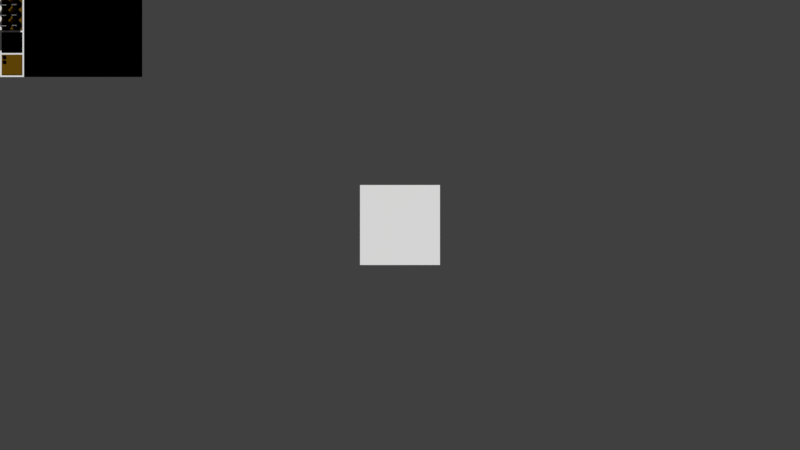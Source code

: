 # Source: TerrainPainter.blend  (saved by Blender 2.78.4; exported with 4.5.12 LTS)
import bpy
from mathutils import Matrix  # noqa: F401  (used for matrix-valued properties, if any)

bpy.ops.wm.read_factory_settings(use_empty=True)
scene = bpy.context.scene
scene.name = 'Scene'

# ---- collections
col_collection_1 = bpy.data.collections.new('Collection 1'); scene.collection.children.link(col_collection_1)

# ---- materials (node trees are filled in below, after node groups)
mat_finalrender = bpy.data.materials.new('FinalRender')
mat_finalrender.alpha_threshold = 0.0
mat_finalrender.use_transparent_shadow = False
mat_finalrender.diffuse_color = (1.0, 1.0, 1.0, 1.0)
mat_finalrender.roughness = 0.5
mat_terrainalpharenderer = bpy.data.materials.new('TerrainAlphaRenderer')
mat_terrainalpharenderer.alpha_threshold = 0.0
mat_terrainalpharenderer.use_transparent_shadow = False
mat_terrainalpharenderer.roughness = 0.5
mat_obcolshadelesswire = bpy.data.materials.new('ObColShadelessWire')
mat_obcolshadelesswire.alpha_threshold = 0.0
mat_obcolshadelesswire.use_transparent_shadow = False
mat_obcolshadelesswire.diffuse_color = (1.0, 1.0, 1.0, 1.0)
mat_obcolshadelesswire.roughness = 0.5
mat_border = bpy.data.materials.new('Border')
mat_border.alpha_threshold = 0.0
mat_border.use_transparent_shadow = False
mat_border.diffuse_color = (1.0, 1.0, 1.0, 1.0)
mat_border.roughness = 0.5
mat_checkmark = bpy.data.materials.new('Checkmark')
mat_checkmark.alpha_threshold = 0.0
mat_checkmark.use_transparent_shadow = False
mat_checkmark.diffuse_color = (1.0, 1.0, 1.0, 1.0)
mat_checkmark.roughness = 0.5
mat_background = bpy.data.materials.new('Background')
mat_background.alpha_threshold = 0.0
mat_background.use_transparent_shadow = False
mat_background.diffuse_color = (0.1626, 0.08164, 0.003085, 1.0)
mat_background.roughness = 0.5
mat_alphadial = bpy.data.materials.new('AlphaDial')
mat_alphadial.alpha_threshold = 0.0
mat_alphadial.use_transparent_shadow = False
mat_alphadial.roughness = 0.5
mat_obcolshadeless = bpy.data.materials.new('ObColShadeless')
mat_obcolshadeless.alpha_threshold = 0.0
mat_obcolshadeless.use_transparent_shadow = False
mat_obcolshadeless.diffuse_color = (1.0, 1.0, 1.0, 1.0)
mat_obcolshadeless.roughness = 0.5
mat_theworld = bpy.data.materials.new('TheWorld')
mat_theworld.alpha_threshold = 0.0
mat_theworld.use_transparent_shadow = False
mat_theworld.roughness = 0.5
mat_smoothdial = bpy.data.materials.new('SmoothDial')
mat_smoothdial.alpha_threshold = 0.0
mat_smoothdial.use_transparent_shadow = False
mat_smoothdial.roughness = 0.5
mat_radiusdial = bpy.data.materials.new('RadiusDial')
mat_radiusdial.alpha_threshold = 0.0
mat_radiusdial.use_transparent_shadow = False
mat_radiusdial.roughness = 0.5
mat_brushpreview = bpy.data.materials.new('BrushPreview')
mat_brushpreview.alpha_threshold = 0.0
mat_brushpreview.use_transparent_shadow = False
mat_brushpreview.roughness = 0.5
mat_terrainwaterpreview = bpy.data.materials.new('TerrainWaterPreview')
mat_terrainwaterpreview.alpha_threshold = 0.0
mat_terrainwaterpreview.use_transparent_shadow = False
mat_terrainwaterpreview.roughness = 0.5
mat_terrainrockspreview = bpy.data.materials.new('TerrainRocksPreview')
mat_terrainrockspreview.alpha_threshold = 0.0
mat_terrainrockspreview.use_transparent_shadow = False
mat_terrainrockspreview.roughness = 0.5
mat_terraingrowthpreview = bpy.data.materials.new('TerrainGrowthPreview')
mat_terraingrowthpreview.alpha_threshold = 0.0
mat_terraingrowthpreview.use_transparent_shadow = False
mat_terraingrowthpreview.roughness = 0.5

# ---- node groups
ng_terrainshader = bpy.data.node_groups.new('TerrainShader', 'ShaderNodeTree')
_N = ng_terrainshader.nodes; _L = ng_terrainshader.links

# ---- material node trees
mat_terrainalpharenderer.use_nodes = True; mat_terrainalpharenderer.node_tree.nodes.clear()
_N = mat_terrainalpharenderer.node_tree.nodes; _L = mat_terrainalpharenderer.node_tree.links
n0 = _N.new('ShaderNodeSeparateColor'); n0.name = 'Separate RGB'; n0.location = (-163, 300)
n1 = _N.new('NodeUndefined'); n1.name = 'Texture'; n1.location = (-338, 271)
n1.inputs[1].default_value = 0.0
n2 = _N.new('NodeUndefined'); n2.name = 'Output'; n2.location = (228, 290)
n2.inputs[1].default_value = 1.0
n3 = _N.new('NodeUndefined'); n3.name = 'Geometry'; n3.location = (-529, 167)
n4 = _N.new('ShaderNodeGroup'); n4.name = 'Group'; n4.location = (38, 283)
n4.node_tree = ng_terrainshader
n4.inputs[4].default_value = (0.0, 0.0, 0.0)
_L.new(n1.outputs[1], n0.inputs[0])
_L.new(n0.outputs[2], n4.inputs[2])
_L.new(n0.outputs[1], n4.inputs[1])
_L.new(n0.outputs[0], n4.inputs[0])
_L.new(n1.outputs[0], n4.inputs[3])
_L.new(n3.outputs[4], n1.inputs[0])
_L.new(n4.outputs[1], n2.inputs[0])
mat_checkmark.use_nodes = True; mat_checkmark.node_tree.nodes.clear()
_N = mat_checkmark.node_tree.nodes; _L = mat_checkmark.node_tree.links
n0 = _N.new('NodeUndefined'); n0.name = 'Output'; n0.location = (770, 300)
n0.inputs[1].default_value = 1.0
n1 = _N.new('NodeUndefined'); n1.name = 'Material'; n1.location = (10, 300)
n1.inputs[0].default_value = (1.0, 1.0, 1.0, 1.0)
n1.inputs[1].default_value = (1.0, 1.0, 1.0, 1.0)
n1.inputs[2].default_value = 0.8
n1.inputs[3].default_value = (0.0, 0.0, 0.0)
n2 = _N.new('ShaderNodeSeparateColor'); n2.name = 'Separate RGB'; n2.location = (230, 196)
n3 = _N.new('ShaderNodeValToRGB'); n3.name = 'ColorRamp'; n3.location = (450, 177)
while len(n3.color_ramp.elements) > 1: n3.color_ramp.elements.remove(n3.color_ramp.elements[-1])
n3.color_ramp.elements[0].position = 0.0; n3.color_ramp.elements[0].color = (0.0, 0.0, 0.0, 1.0)
_e = n3.color_ramp.elements.new(1.0); _e.color = (0.0, 1.0, 0.0, 1.0)
_L.new(n1.outputs[0], n2.inputs[0])
_L.new(n2.outputs[0], n3.inputs[0])
_L.new(n3.outputs[0], n0.inputs[0])
mat_alphadial.use_nodes = True; mat_alphadial.node_tree.nodes.clear()
_N = mat_alphadial.node_tree.nodes; _L = mat_alphadial.node_tree.links
n0 = _N.new('NodeUndefined'); n0.name = 'Output'; n0.location = (1308, 281)
n0.inputs[1].default_value = 1.0
n1 = _N.new('NodeUndefined'); n1.name = 'Geometry'; n1.location = (-217, 173)
n2 = _N.new('ShaderNodeMapping'); n2.name = 'Mapping'; n2.location = (-23, 181)
n2.inputs[1].default_value = (0.5, 0.5, 0.0)
n2.inputs[3].default_value = (0.5, 0.5, 0.0)
n3 = _N.new('ShaderNodeSeparateColor'); n3.name = 'Separate RGB'; n3.location = (339, 145)
_L.new(n1.outputs[4], n2.inputs[0])
_L.new(n2.outputs[0], n3.inputs[0])
_L.new(n3.outputs[1], n0.inputs[0])
mat_theworld.use_nodes = True; mat_theworld.node_tree.nodes.clear()
_N = mat_theworld.node_tree.nodes; _L = mat_theworld.node_tree.links
n0 = _N.new('NodeUndefined'); n0.name = 'Output'; n0.location = (872, 300)
n1 = _N.new('ShaderNodeSeparateColor'); n1.name = 'Separate RGB'; n1.location = (421, 278)
n2 = _N.new('ShaderNodeGroup'); n2.name = 'Group'; n2.location = (618, 271)
n2.node_tree = ng_terrainshader
n3 = _N.new('NodeUndefined'); n3.name = 'Geometry'; n3.location = (-480, 169)
n4 = _N.new('NodeUndefined'); n4.name = 'Texture'; n4.location = (139, 339)
n4.inputs[1].default_value = 0.0
n5 = _N.new('ShaderNodeSeparateColor'); n5.name = 'Separate RGB.002'; n5.location = (-482, -584)
n6 = _N.new('NodeUndefined'); n6.name = 'Material'; n6.location = (-788, -627)
n6.inputs[0].default_value = (1.0, 1.0, 1.0, 1.0)
n6.inputs[1].default_value = (1.0, 1.0, 1.0, 1.0)
n6.inputs[2].default_value = 0.8
n6.inputs[3].default_value = (0.0, 0.0, 0.0)
n7 = _N.new('ShaderNodeSeparateColor'); n7.name = 'Separate RGB.001'; n7.location = (-468, -447)
n8 = _N.new('ShaderNodeMath'); n8.name = 'Math.001'; n8.location = (-248, -509)
n8.operation = 'MULTIPLY'
n9 = _N.new('ShaderNodeMath'); n9.name = 'Math'; n9.location = (-248, -353)
n9.operation = 'MULTIPLY'
n10 = _N.new('ShaderNodeCombineColor'); n10.name = 'Combine RGB'; n10.location = (-28, -441)
_L.new(n4.outputs[1], n1.inputs[0])
_L.new(n1.outputs[0], n2.inputs[0])
_L.new(n1.outputs[1], n2.inputs[1])
_L.new(n1.outputs[2], n2.inputs[2])
_L.new(n7.outputs[0], n9.inputs[0])
_L.new(n7.outputs[1], n8.inputs[0])
_L.new(n9.outputs[0], n10.inputs[0])
_L.new(n8.outputs[0], n10.inputs[1])
_L.new(n5.outputs[0], n9.inputs[1])
_L.new(n5.outputs[1], n8.inputs[1])
_L.new(n6.outputs[0], n5.inputs[0])
_L.new(n2.outputs[0], n0.inputs[0])
_L.new(n2.outputs[1], n0.inputs[1])
_L.new(n4.outputs[0], n2.inputs[3])
_L.new(n3.outputs[0], n2.inputs[4])
_L.new(n3.outputs[0], n7.inputs[0])
_L.new(n10.outputs[0], n4.inputs[0])
mat_smoothdial.use_nodes = True; mat_smoothdial.node_tree.nodes.clear()
_N = mat_smoothdial.node_tree.nodes; _L = mat_smoothdial.node_tree.links
n0 = _N.new('NodeUndefined'); n0.name = 'Output'; n0.location = (1308, 281)
n0.inputs[1].default_value = 1.0
n1 = _N.new('NodeUndefined'); n1.name = 'Geometry'; n1.location = (-217, 173)
n2 = _N.new('ShaderNodeSeparateColor'); n2.name = 'Separate RGB'; n2.location = (339, 145)
n3 = _N.new('ShaderNodeMath'); n3.name = 'Math.001'; n3.location = (635, 74)
n3.operation = 'MULTIPLY'
n3.inputs[1].default_value = 5.0
n4 = _N.new('ShaderNodeMapping'); n4.name = 'Mapping'; n4.location = (-23, 181)
n4.inputs[1].default_value = (0.25, 0.25, 0.0)
n4.inputs[3].default_value = (0.25, 0.25, 0.0)
n5 = _N.new('ShaderNodeMath'); n5.name = 'Math.002'; n5.location = (1113, 228)
n5.operation = 'POWER'
_L.new(n5.outputs[0], n0.inputs[0])
_L.new(n2.outputs[1], n3.inputs[0])
_L.new(n1.outputs[4], n4.inputs[0])
_L.new(n4.outputs[0], n2.inputs[0])
_L.new(n2.outputs[0], n5.inputs[0])
_L.new(n3.outputs[0], n5.inputs[1])
mat_radiusdial.use_nodes = True; mat_radiusdial.node_tree.nodes.clear()
_N = mat_radiusdial.node_tree.nodes; _L = mat_radiusdial.node_tree.links
n0 = _N.new('NodeUndefined'); n0.name = 'Geometry'; n0.location = (-154, 180)
n1 = _N.new('ShaderNodeMath'); n1.name = 'Math'; n1.location = (609, 243)
n1.operation = 'LESS_THAN'
n2 = _N.new('NodeUndefined'); n2.name = 'Output'; n2.location = (846, 295)
n2.inputs[1].default_value = 1.0
n3 = _N.new('ShaderNodeMath'); n3.name = 'Math.001'; n3.location = (323, 106)
n3.operation = 'SUBTRACT'
n3.inputs[0].default_value = 0.0
n4 = _N.new('ShaderNodeSeparateColor'); n4.name = 'Separate RGB'; n4.location = (169, 276)
_L.new(n0.outputs[4], n4.inputs[0])
_L.new(n3.outputs[0], n1.inputs[1])
_L.new(n4.outputs[1], n3.inputs[1])
_L.new(n1.outputs[0], n2.inputs[0])
_L.new(n4.outputs[0], n1.inputs[0])
mat_brushpreview.use_nodes = True; mat_brushpreview.node_tree.nodes.clear()
_N = mat_brushpreview.node_tree.nodes; _L = mat_brushpreview.node_tree.links
n0 = _N.new('NodeFrame'); n0.name = 'Frame'; n0.location = (-22, -69)
n0.width = 415
n1 = _N.new('NodeUndefined'); n1.name = 'Texture'; n1.location = (-248, 179)
n1.inputs[1].default_value = 0.0
n2 = _N.new('NodeUndefined'); n2.name = 'Geometry'; n2.location = (-466, 104)
n3 = _N.new('NodeUndefined'); n3.name = 'Output'; n3.location = (872, 329)
n4 = _N.new('ShaderNodeGroup'); n4.name = 'Group'; n4.location = (664, 230)
n4.node_tree = ng_terrainshader
n5 = _N.new('ShaderNodeInvert'); n5.name = 'Invert'; n5.location = (29, -39)
n6 = _N.new('ShaderNodeMath'); n6.name = 'Math'; n6.location = (245, -29)
n6.operation = 'POWER'
n6.inputs[1].default_value = 4.0
n7 = _N.new('NodeReroute'); n7.name = 'Reroute'; n7.location = (47, -226)
n7.label = 'This is because drawing happens every frame and so builds up'
n7.width = 16
n7.socket_idname = 'NodeSocketFloat'
n7.inputs[0].default_value = 0.0
n8 = _N.new('NodeReroute'); n8.name = 'Reroute.001'; n8.location = (68, -239)
n8.label = 'over time. Thus the preview is about what you get when dragging'
n8.width = 16
n8.socket_idname = 'NodeSocketFloat'
n8.inputs[0].default_value = 0.0
n9 = _N.new('ShaderNodeSeparateColor'); n9.name = 'Separate RGB'; n9.location = (44, 170)
n10 = _N.new('ShaderNodeInvert'); n10.name = 'Invert.001'; n10.location = (444, 33)
n11 = _N.new('ShaderNodeSeparateColor'); n11.name = 'Separate RGB.001'; n11.location = (66, -401)
n12 = _N.new('NodeUndefined'); n12.name = 'Material'; n12.location = (-178, -404)
n12.inputs[0].default_value = (1.0, 1.0, 1.0, 1.0)
n12.inputs[1].default_value = (1.0, 1.0, 1.0, 1.0)
n12.inputs[2].default_value = 0.8
n12.inputs[3].default_value = (0.0, 0.0, 0.0)
n5.parent = n0
n6.parent = n0
n7.parent = n0
n8.parent = n0
_L.new(n1.outputs[1], n9.inputs[0])
_L.new(n9.outputs[1], n4.inputs[1])
_L.new(n9.outputs[2], n4.inputs[2])
_L.new(n9.outputs[0], n4.inputs[0])
_L.new(n2.outputs[4], n1.inputs[0])
_L.new(n1.outputs[0], n5.inputs[1])
_L.new(n4.outputs[0], n3.inputs[0])
_L.new(n4.outputs[1], n3.inputs[1])
_L.new(n5.outputs[0], n6.inputs[0])
_L.new(n6.outputs[0], n10.inputs[1])
_L.new(n10.outputs[0], n4.inputs[3])
_L.new(n12.outputs[0], n11.inputs[0])
_L.new(n11.outputs[0], n10.inputs[0])
_L.new(n2.outputs[3], n4.inputs[4])
mat_terrainwaterpreview.use_nodes = True; mat_terrainwaterpreview.node_tree.nodes.clear()
_N = mat_terrainwaterpreview.node_tree.nodes; _L = mat_terrainwaterpreview.node_tree.links
n0 = _N.new('NodeUndefined'); n0.name = 'Material'; n0.location = (-143, 479)
n0.inputs[0].default_value = (1.0, 1.0, 1.0, 1.0)
n0.inputs[1].default_value = (1.0, 1.0, 1.0, 1.0)
n0.inputs[2].default_value = 0.8
n0.inputs[3].default_value = (0.0, 0.0, 0.0)
n1 = _N.new('ShaderNodeSeparateColor'); n1.name = 'Separate RGB.001'; n1.location = (487, 100)
n2 = _N.new('NodeUndefined'); n2.name = 'Output'; n2.location = (1181, 423)
n3 = _N.new('ShaderNodeSeparateColor'); n3.name = 'Separate RGB'; n3.location = (106, 372)
n4 = _N.new('ShaderNodeGroup'); n4.name = 'Group'; n4.location = (927, 293)
n4.node_tree = ng_terrainshader
n5 = _N.new('ShaderNodeMapping'); n5.name = 'Mapping'; n5.location = (87, -2)
n5.inputs[1].default_value = (0.5, 0.5, 0.0)
n5.inputs[3].default_value = (0.5, 0.5, 1.0)
n6 = _N.new('NodeUndefined'); n6.name = 'Geometry'; n6.location = (-133, 56)
n7 = _N.new('ShaderNodeMath'); n7.name = 'Math'; n7.location = (707, 151)
n7.hide = True
n7.operation = 'POWER'
n7.inputs[1].default_value = 2.2
_L.new(n4.outputs[0], n2.inputs[0])
_L.new(n0.outputs[0], n3.inputs[0])
_L.new(n3.outputs[0], n4.inputs[0])
_L.new(n3.outputs[1], n4.inputs[1])
_L.new(n6.outputs[4], n5.inputs[0])
_L.new(n4.outputs[1], n2.inputs[1])
_L.new(n1.outputs[0], n4.inputs[3])
_L.new(n1.outputs[1], n7.inputs[0])
_L.new(n5.outputs[0], n1.inputs[0])
_L.new(n6.outputs[3], n4.inputs[4])
_L.new(n7.outputs[0], n4.inputs[2])
mat_terrainrockspreview.use_nodes = True; mat_terrainrockspreview.node_tree.nodes.clear()
_N = mat_terrainrockspreview.node_tree.nodes; _L = mat_terrainrockspreview.node_tree.links
n0 = _N.new('NodeUndefined'); n0.name = 'Output'; n0.location = (1169, 423)
n1 = _N.new('ShaderNodeSeparateColor'); n1.name = 'Separate RGB'; n1.location = (106, 372)
n2 = _N.new('NodeUndefined'); n2.name = 'Material'; n2.location = (-143, 479)
n2.inputs[0].default_value = (1.0, 1.0, 1.0, 1.0)
n2.inputs[1].default_value = (1.0, 1.0, 1.0, 1.0)
n2.inputs[2].default_value = 0.8
n2.inputs[3].default_value = (0.0, 0.0, 0.0)
n3 = _N.new('NodeUndefined'); n3.name = 'Geometry'; n3.location = (-146, 64)
n4 = _N.new('ShaderNodeSeparateColor'); n4.name = 'Separate RGB.001'; n4.location = (474, 100)
n5 = _N.new('ShaderNodeMapping'); n5.name = 'Mapping'; n5.location = (74, 9)
n5.inputs[1].default_value = (0.5, 0.5, 0.0)
n5.inputs[3].default_value = (0.5, 0.5, 1.0)
n6 = _N.new('ShaderNodeGroup'); n6.name = 'Group'; n6.location = (914, 293)
n6.node_tree = ng_terrainshader
n7 = _N.new('ShaderNodeMath'); n7.name = 'Math'; n7.location = (694, 62)
n7.hide = True
n7.operation = 'POWER'
n7.inputs[1].default_value = 2.2
_L.new(n2.outputs[0], n1.inputs[0])
_L.new(n1.outputs[2], n6.inputs[2])
_L.new(n3.outputs[4], n5.inputs[0])
_L.new(n6.outputs[1], n0.inputs[1])
_L.new(n4.outputs[0], n6.inputs[3])
_L.new(n4.outputs[1], n7.inputs[0])
_L.new(n5.outputs[0], n4.inputs[0])
_L.new(n3.outputs[3], n6.inputs[4])
_L.new(n1.outputs[0], n6.inputs[0])
_L.new(n6.outputs[0], n0.inputs[0])
_L.new(n7.outputs[0], n6.inputs[1])
mat_terraingrowthpreview.use_nodes = True; mat_terraingrowthpreview.node_tree.nodes.clear()
_N = mat_terraingrowthpreview.node_tree.nodes; _L = mat_terraingrowthpreview.node_tree.links
n0 = _N.new('NodeUndefined'); n0.name = 'Output'; n0.location = (1169, 423)
n1 = _N.new('ShaderNodeSeparateColor'); n1.name = 'Separate RGB'; n1.location = (106, 372)
n2 = _N.new('NodeUndefined'); n2.name = 'Material'; n2.location = (-143, 479)
n2.inputs[0].default_value = (1.0, 1.0, 1.0, 1.0)
n2.inputs[1].default_value = (1.0, 1.0, 1.0, 1.0)
n2.inputs[2].default_value = 0.8
n2.inputs[3].default_value = (0.0, 0.0, 0.0)
n3 = _N.new('NodeUndefined'); n3.name = 'Geometry'; n3.location = (-146, 64)
n4 = _N.new('ShaderNodeGroup'); n4.name = 'Group'; n4.location = (914, 293)
n4.node_tree = ng_terrainshader
n5 = _N.new('ShaderNodeMapping'); n5.name = 'Mapping'; n5.location = (75, -47)
n5.inputs[1].default_value = (0.5, 0.5, 0.0)
n5.inputs[3].default_value = (0.5, 0.5, 1.0)
n6 = _N.new('ShaderNodeSeparateColor'); n6.name = 'Separate RGB.001'; n6.location = (474, 95)
n7 = _N.new('ShaderNodeMath'); n7.name = 'Math'; n7.location = (694, 138)
n7.hide = True
n7.operation = 'POWER'
n7.inputs[1].default_value = 2.2
_L.new(n2.outputs[0], n1.inputs[0])
_L.new(n1.outputs[1], n4.inputs[1])
_L.new(n1.outputs[2], n4.inputs[2])
_L.new(n3.outputs[4], n5.inputs[0])
_L.new(n4.outputs[1], n0.inputs[1])
_L.new(n6.outputs[0], n4.inputs[3])
_L.new(n5.outputs[0], n6.inputs[0])
_L.new(n3.outputs[3], n4.inputs[4])
_L.new(n4.outputs[0], n0.inputs[0])
_L.new(n6.outputs[1], n7.inputs[0])
_L.new(n7.outputs[0], n4.inputs[0])

# ---- world
world_world = bpy.data.worlds.new('World'); scene.world = world_world
world_world.color = (0.05088, 0.05088, 0.05088)
world_world.use_sun_shadow = False
world_world.sun_shadow_jitter_overblur = 0.0
world_world.cycles.sampling_method = 'MANUAL'

# ---- cameras
cam_camera_001 = bpy.data.cameras.new('Camera.001')
cam_camera_001.type = 'ORTHO'
cam_camera_001.clip_end = 100.0
cam_camera_001.lens = 35.0
cam_camera_001.sensor_width = 32.0
cam_camera_001.sensor_height = 18.0
cam_camera_001.ortho_scale = 2.0
cam_camera_001.display_size = 2.0
cam_camera_001.dof.focus_distance = 0.0
cam_camera_001.dof.aperture_fstop = 128.0
cam_camera_001.dof.aperture_blades = 6
cam_camera = bpy.data.cameras.new('Camera')
cam_camera.type = 'ORTHO'
cam_camera.clip_end = 100.0
cam_camera.lens = 35.0
cam_camera.sensor_width = 32.0
cam_camera.sensor_height = 18.0
cam_camera.ortho_scale = 10.0
cam_camera.dof.focus_distance = 0.0
cam_camera.dof.aperture_fstop = 128.0

# ---- meshes
me_plane_004 = bpy.data.meshes.new('Plane.004')
me_plane_004.from_pydata([(-1.0, -1.0, 0.0), (1.0, -1.0, 0.0), (-1.0, 1.0, 0.0), (1.0, 1.0, 0.0)], [], [(0, 1, 3, 2)])
_uv = me_plane_004.uv_layers.new(name='UVMap')
_uv.uv.foreach_set('vector', [0.0001, 9.998e-05, 0.9999, 9.998e-05, 0.9999, 0.9999, 9.998e-05, 0.9999])
me_plane_004.materials.append(mat_finalrender)
me_plane_004.use_remesh_preserve_volume = False
me_plane_004.use_remesh_preserve_attributes = False
me_plane_004.use_mirror_vertex_groups = False
me_plane_004.update()
me_plane_003 = bpy.data.meshes.new('Plane.003')
me_plane_003.from_pydata([(-1.0, -1.0, 0.0), (1.0, -1.0, 0.0), (-1.0, 1.0, 0.0), (1.0, 1.0, 0.0)], [], [(0, 1, 3, 2)])
_uv = me_plane_003.uv_layers.new(name='UVMap')
_uv.uv.foreach_set('vector', [0.0001, 9.998e-05, 0.9999, 9.998e-05, 0.9999, 0.9999, 9.998e-05, 0.9999])
me_plane_003.materials.append(mat_terrainalpharenderer)
me_plane_003.use_remesh_preserve_volume = False
me_plane_003.use_remesh_preserve_attributes = False
me_plane_003.use_mirror_vertex_groups = False
me_plane_003.update()
me_plane_009 = bpy.data.meshes.new('Plane.009')
me_plane_009.from_pydata([(-0.5, -0.5, 0.0), (0.5, -0.5, 0.0), (-0.5, 0.5, 0.0), (0.5, 0.5, 0.0)], [], [(0, 1, 3, 2)])
me_plane_009.materials.append(mat_obcolshadelesswire)
me_plane_009.use_remesh_preserve_volume = False
me_plane_009.use_remesh_preserve_attributes = False
me_plane_009.use_mirror_vertex_groups = False
me_plane_009.update()
me_circle_006 = bpy.data.meshes.new('Circle.006')
me_circle_006.from_pydata([(0.0, 0.5, 0.0), (-0.09755, 0.4904, 0.0), (-0.1913, 0.4619, 0.0), (-0.2778, 0.4157, 0.0), (-0.3536, 0.3536, 0.0), (-0.4157, 0.2778, 0.0), (-0.4619, 0.1913, 0.0), (-0.4904, 0.09755, 0.0), (-0.5, 3.775e-08, 0.0), (-0.4904, -0.09755, 0.0), (-0.4619, -0.1913, 0.0), (-0.4157, -0.2778, 0.0), (-0.3536, -0.3536, 0.0), (-0.2778, -0.4157, 0.0), (-0.1913, -0.4619, 0.0), (-0.09755, -0.4904, 0.0), (1.629e-07, -0.5, 0.0), (0.09755, -0.4904, 0.0), (0.1913, -0.4619, 0.0), (0.2778, -0.4157, 0.0), (0.3536, -0.3536, 0.0), (0.4157, -0.2778, 0.0), (0.4619, -0.1913, 0.0), (0.4904, -0.09754, 0.0), (0.5, 4.828e-07, 0.0), (0.4904, 0.09755, 0.0), (0.4619, 0.1913, 0.0), (0.4157, 0.2778, 0.0), (0.3536, 0.3536, 0.0), (0.2778, 0.4157, 0.0), (0.1913, 0.4619, 0.0), (0.09754, 0.4904, 0.0), (0.0, 0.5, 0.0), (-0.09755, 0.4904, 0.0), (-0.1913, 0.4619, 0.0), (-0.2778, 0.4157, 0.0), (-0.3536, 0.3536, 0.0), (-0.4157, 0.2778, 0.0), (-0.4619, 0.1913, 0.0), (-0.4904, 0.09755, 0.0), (-0.5, 3.775e-08, 0.0), (-0.4904, -0.09755, 0.0), (-0.4619, -0.1913, 0.0), (-0.4157, -0.2778, 0.0), (-0.3536, -0.3536, 0.0), (-0.2778, -0.4157, 0.0), (-0.1913, -0.4619, 0.0), (-0.09755, -0.4904, 0.0), (1.629e-07, -0.5, 0.0), (0.09755, -0.4904, 0.0), (0.1913, -0.4619, 0.0), (0.2778, -0.4157, 0.0), (0.3536, -0.3536, 0.0), (0.4157, -0.2778, 0.0), (0.4619, -0.1913, 0.0), (0.4904, -0.09754, 0.0), (0.5, 4.828e-07, 0.0), (0.4904, 0.09755, 0.0), (0.4619, 0.1913, 0.0), (0.4157, 0.2778, 0.0), (0.3536, 0.3536, 0.0), (0.2778, 0.4157, 0.0), (0.1913, 0.4619, 0.0), (0.09754, 0.4904, 0.0)], [], [(16, 15, 47, 48), (3, 2, 34, 35), (30, 29, 61, 62), (17, 16, 48, 49), (4, 3, 35, 36), (31, 30, 62, 63), (18, 17, 49, 50), (5, 4, 36, 37), (0, 31, 63, 32), (19, 18, 50, 51), (6, 5, 37, 38), (20, 19, 51, 52), (7, 6, 38, 39), (21, 20, 52, 53), (8, 7, 39, 40), (22, 21, 53, 54), (9, 8, 40, 41), (23, 22, 54, 55), (10, 9, 41, 42), (24, 23, 55, 56), (11, 10, 42, 43), (25, 24, 56, 57), (12, 11, 43, 44), (26, 25, 57, 58), (13, 12, 44, 45), (27, 26, 58, 59), (14, 13, 45, 46), (1, 0, 32, 33), (28, 27, 59, 60), (15, 14, 46, 47), (2, 1, 33, 34), (29, 28, 60, 61)])
me_circle_006.materials.append(mat_obcolshadelesswire)
me_circle_006.use_remesh_preserve_volume = False
me_circle_006.use_remesh_preserve_attributes = False
me_circle_006.use_mirror_vertex_groups = False
me_circle_006.update()
me_circle_007 = bpy.data.meshes.new('Circle.007')
me_circle_007.from_pydata([(0.0, 0.5, 0.0), (-0.09755, 0.4904, 0.0), (-0.1913, 0.4619, 0.0), (-0.2778, 0.4157, 0.0), (-0.3536, 0.3536, 0.0), (-0.4157, 0.2778, 0.0), (-0.4619, 0.1913, 0.0), (-0.4904, 0.09755, 0.0), (-0.5, 3.775e-08, 0.0), (-0.4904, -0.09755, 0.0), (-0.4619, -0.1913, 0.0), (-0.4157, -0.2778, 0.0), (-0.3536, -0.3536, 0.0), (-0.2778, -0.4157, 0.0), (-0.1913, -0.4619, 0.0), (-0.09755, -0.4904, 0.0), (1.629e-07, -0.5, 0.0), (0.09755, -0.4904, 0.0), (0.1913, -0.4619, 0.0), (0.2778, -0.4157, 0.0), (0.3536, -0.3536, 0.0), (0.4157, -0.2778, 0.0), (0.4619, -0.1913, 0.0), (0.4904, -0.09754, 0.0), (0.5, 4.828e-07, 0.0), (0.4904, 0.09755, 0.0), (0.4619, 0.1913, 0.0), (0.4157, 0.2778, 0.0), (0.3536, 0.3536, 0.0), (0.2778, 0.4157, 0.0), (0.1913, 0.4619, 0.0), (0.09754, 0.4904, 0.0), (0.0, 0.5, 0.0), (-0.09755, 0.4904, 0.0), (-0.1913, 0.4619, 0.0), (-0.2778, 0.4157, 0.0), (-0.3536, 0.3536, 0.0), (-0.4157, 0.2778, 0.0), (-0.4619, 0.1913, 0.0), (-0.4904, 0.09755, 0.0), (-0.5, 3.775e-08, 0.0), (-0.4904, -0.09755, 0.0), (-0.4619, -0.1913, 0.0), (-0.4157, -0.2778, 0.0), (-0.3536, -0.3536, 0.0), (-0.2778, -0.4157, 0.0), (-0.1913, -0.4619, 0.0), (-0.09755, -0.4904, 0.0), (1.629e-07, -0.5, 0.0), (0.09755, -0.4904, 0.0), (0.1913, -0.4619, 0.0), (0.2778, -0.4157, 0.0), (0.3536, -0.3536, 0.0), (0.4157, -0.2778, 0.0), (0.4619, -0.1913, 0.0), (0.4904, -0.09754, 0.0), (0.5, 4.828e-07, 0.0), (0.4904, 0.09755, 0.0), (0.4619, 0.1913, 0.0), (0.4157, 0.2778, 0.0), (0.3536, 0.3536, 0.0), (0.2778, 0.4157, 0.0), (0.1913, 0.4619, 0.0), (0.09754, 0.4904, 0.0)], [], [(16, 15, 47, 48), (3, 2, 34, 35), (30, 29, 61, 62), (17, 16, 48, 49), (4, 3, 35, 36), (31, 30, 62, 63), (18, 17, 49, 50), (5, 4, 36, 37), (0, 31, 63, 32), (19, 18, 50, 51), (6, 5, 37, 38), (20, 19, 51, 52), (7, 6, 38, 39), (21, 20, 52, 53), (8, 7, 39, 40), (22, 21, 53, 54), (9, 8, 40, 41), (23, 22, 54, 55), (10, 9, 41, 42), (24, 23, 55, 56), (11, 10, 42, 43), (25, 24, 56, 57), (12, 11, 43, 44), (26, 25, 57, 58), (13, 12, 44, 45), (27, 26, 58, 59), (14, 13, 45, 46), (1, 0, 32, 33), (28, 27, 59, 60), (15, 14, 46, 47), (2, 1, 33, 34), (29, 28, 60, 61)])
me_circle_007.materials.append(mat_obcolshadelesswire)
me_circle_007.use_remesh_preserve_volume = False
me_circle_007.use_remesh_preserve_attributes = False
me_circle_007.use_mirror_vertex_groups = False
me_circle_007.update()
me_plane = bpy.data.meshes.new('Plane')
me_plane.from_pydata([(0.02, -0.98, 0.0), (0.28, -0.98, 0.0), (0.02, -0.02, 0.0), (0.28, -0.02, 0.0), (0.0, -1.0, 0.0), (0.3, -1.0, 0.0), (0.0, -4.768e-07, 0.0), (0.3, -4.768e-07, 0.0), (0.29, -0.99, 0.0), (0.01, -0.99, 0.0), (0.29, -0.01, 0.0), (0.01, -0.01, 0.0), (0.02, -0.42, 0.0), (0.28, -0.42, 0.0), (0.0, -0.42, 0.0), (0.3, -0.42, 0.0), (0.01, -0.42, 0.0), (0.29, -0.42, 0.0), (0.02, -0.44, 0.0), (0.0, -0.44, 0.0), (0.01, -0.44, 0.0), (0.28, -0.44, 0.0), (0.3, -0.44, 0.0), (0.29, -0.44, 0.0), (0.28, -0.43, 0.0), (0.3, -0.43, 0.0), (0.29, -0.43, 0.0), (0.02, -0.43, 0.0), (0.0, -0.43, 0.0), (0.01, -0.43, 0.0), (0.02, -0.7, 0.0), (0.28, -0.7, 0.0), (0.0, -0.7, 0.0), (0.3, -0.7, 0.0), (0.01, -0.7, 0.0), (0.29, -0.7, 0.0), (0.02, -0.72, 0.0), (0.0, -0.72, 0.0), (0.01, -0.72, 0.0), (0.28, -0.72, 0.0), (0.3, -0.72, 0.0), (0.29, -0.72, 0.0), (0.28, -0.71, 0.0), (0.3, -0.71, 0.0), (0.29, -0.71, 0.0), (0.02, -0.71, 0.0), (0.0, -0.71, 0.0), (0.01, -0.71, 0.0)], [], [(9, 4, 5, 8), (17, 15, 7, 10), (10, 7, 6, 11), (3, 10, 11, 2), (13, 17, 10, 3), (0, 9, 8, 1), (26, 13, 24), (2, 11, 16, 12), (11, 6, 14, 16), (26, 25, 15, 17), (27, 24, 13, 12), (0, 36, 38, 9), (29, 18, 27), (29, 28, 19, 20), (16, 14, 28, 29), (18, 21, 24, 27), (23, 22, 25, 26), (26, 24, 21), (26, 17, 13), (26, 21, 23), (29, 20, 18), (12, 16, 29), (12, 29, 27), (44, 31, 42), (44, 43, 33, 35), (45, 42, 31, 30), (47, 36, 45), (47, 46, 37, 38), (34, 32, 46, 47), (36, 39, 42, 45), (41, 40, 43, 44), (44, 42, 39), (44, 35, 31), (44, 39, 41), (47, 38, 36), (30, 34, 47), (30, 47, 45), (1, 8, 41, 39), (8, 5, 40, 41), (9, 38, 37, 4), (20, 19, 32, 34), (18, 20, 34, 30), (21, 31, 35, 23), (23, 35, 33, 22)])
_uv = me_plane.uv_layers.new(name='UVMap')
_uv.uv.foreach_set('vector', [0.01006, 0.29, 5.608e-05, 0.3, 5.477e-05, 5.687e-05, 0.01005, 0.01006, 0.58, 0.01006, 0.58, 5.702e-05, 0.9999, 5.687e-05, 0.9899, 0.01006, 0.9899, 0.01006, 0.9999, 5.687e-05, 0.9999, 0.3, 0.9899, 0.29, 0.9799, 0.02005, 0.9899, 0.01006, 0.9899, 0.29, 0.9799, 0.28, 0.58, 0.02005, 0.58, 0.01006, 0.9899, 0.01006, 0.9799, 0.02005, 0.02005, 0.28, 0.01006, 0.29, 0.01005, 0.01006, 0.02005, 0.02006, 0.57, 0.01006, 0.58, 0.02005, 0.57, 0.02005, 0.9799, 0.28, 0.9899, 0.29, 0.58, 0.29, 0.58, 0.28, 0.9899, 0.29, 0.9999, 0.3, 0.58, 0.3, 0.58, 0.29, 0.57, 0.01006, 0.57, 5.708e-05, 0.58, 5.702e-05, 0.58, 0.01006, 0.57, 0.28, 0.57, 0.02005, 0.58, 0.02005, 0.58, 0.28, 0.02005, 0.28, 0.28, 0.28, 0.28, 0.29, 0.01006, 0.29, 0.57, 0.29, 0.56, 0.28, 0.57, 0.28, 0.57, 0.29, 0.57, 0.3, 0.56, 0.3, 0.56, 0.29, 0.58, 0.29, 0.58, 0.3, 0.57, 0.3, 0.57, 0.29, 0.56, 0.28, 0.56, 0.02005, 0.57, 0.02005, 0.57, 0.28, 0.56, 0.01006, 0.56, 5.712e-05, 0.57, 5.708e-05, 0.57, 0.01006, 0.57, 0.01006, 0.57, 0.02005, 0.56, 0.02005, 0.57, 0.01006, 0.58, 0.01006, 0.58, 0.02005, 0.57, 0.01006, 0.56, 0.02005, 0.56, 0.01006, 0.57, 0.29, 0.56, 0.29, 0.56, 0.28, 0.58, 0.28, 0.58, 0.29, 0.57, 0.29, 0.58, 0.28, 0.57, 0.29, 0.57, 0.28, 0.29, 0.01005, 0.3, 0.02005, 0.29, 0.02005, 0.29, 0.01005, 0.29, 5.49e-05, 0.3, 5.511e-05, 0.3, 0.01005, 0.29, 0.28, 0.29, 0.02005, 0.3, 0.02005, 0.3, 0.28, 0.29, 0.29, 0.28, 0.28, 0.29, 0.28, 0.29, 0.29, 0.29, 0.3, 0.28, 0.3, 0.28, 0.29, 0.3, 0.29, 0.3, 0.3, 0.29, 0.3, 0.29, 0.29, 0.28, 0.28, 0.28, 0.02005, 0.29, 0.02005, 0.29, 0.28, 0.28, 0.01005, 0.28, 5.477e-05, 0.29, 5.49e-05, 0.29, 0.01005, 0.29, 0.01005, 0.29, 0.02005, 0.28, 0.02005, 0.29, 0.01005, 0.3, 0.01005, 0.3, 0.02005, 0.29, 0.01005, 0.28, 0.02005, 0.28, 0.01005, 0.29, 0.29, 0.28, 0.29, 0.28, 0.28, 0.3, 0.28, 0.3, 0.29, 0.29, 0.29, 0.3, 0.28, 0.29, 0.29, 0.29, 0.28, 0.02005, 0.02006, 0.01005, 0.01006, 0.28, 0.01005, 0.28, 0.02005, 0.01005, 0.01006, 5.477e-05, 5.687e-05, 0.28, 5.477e-05, 0.28, 0.01005, 0.01006, 0.29, 0.28, 0.29, 0.28, 0.3, 5.608e-05, 0.3, 0.56, 0.29, 0.56, 0.3, 0.3, 0.3, 0.3, 0.29, 0.56, 0.28, 0.56, 0.29, 0.3, 0.29, 0.3, 0.28, 0.56, 0.02005, 0.3, 0.02005, 0.3, 0.01005, 0.56, 0.01006, 0.56, 0.01006, 0.3, 0.01005, 0.3, 5.511e-05, 0.56, 5.712e-05])
_ca = me_plane.color_attributes.new('Col', 'BYTE_COLOR', 'CORNER')
_ca.data.foreach_set('color', [0.4287, 0.4287, 0.4287, 1.0, 0.0, 0.0, 0.0, 1.0, 0.0, 0.0, 0.0, 1.0, 1.0, 1.0, 1.0, 1.0, 1.0, 1.0, 1.0, 1.0, 0.0, 0.0, 0.0, 1.0, 0.0, 0.0, 0.0, 1.0, 1.0, 1.0, 1.0, 1.0, 1.0, 1.0, 1.0, 1.0, 0.0, 0.0, 0.0, 1.0, 0.0, 0.0, 0.0, 1.0, 1.0, 1.0, 1.0, 1.0, 0.0, 0.0, 0.0, 1.0, 1.0, 1.0, 1.0, 1.0, 1.0, 1.0, 1.0, 1.0, 0.0, 0.0, 0.0, 1.0, 0.0, 0.0, 0.0, 1.0, 1.0, 1.0, 1.0, 1.0, 1.0, 1.0, 1.0, 1.0, 0.0, 0.0, 0.0, 1.0, 0.0, 0.0, 0.0, 1.0, 0.4287, 0.4287, 0.4287, 1.0, 1.0, 1.0, 1.0, 1.0, 0.0, 0.0, 0.0, 1.0, 1.0, 1.0, 1.0, 1.0, 0.0, 0.0, 0.0, 1.0, 1.0, 1.0, 1.0, 1.0, 0.0, 0.0, 0.0, 1.0, 1.0, 1.0, 1.0, 1.0, 0.6795, 0.6795, 0.6795, 1.0, 0.0, 0.0, 0.0, 1.0, 1.0, 1.0, 1.0, 1.0, 0.0, 0.0, 0.0, 1.0, 0.0, 0.0, 0.0, 1.0, 0.6795, 0.6795, 0.6795, 1.0, 1.0, 1.0, 1.0, 1.0, 0.0, 0.0, 0.0, 1.0, 0.0, 0.0, 0.0, 1.0, 1.0, 1.0, 1.0, 1.0, 1.0, 1.0, 1.0, 1.0, 1.0, 1.0, 1.0, 1.0, 0.0, 0.0, 0.0, 1.0, 0.0, 0.0, 0.0, 1.0, 0.0, 0.0, 0.0, 1.0, 0.0, 0.0, 0.0, 1.0, 0.5457, 0.5457, 0.5457, 1.0, 0.4287, 0.4287, 0.4287, 1.0, 0.6105, 0.6105, 0.6105, 1.0, 0.0, 0.0, 0.0, 1.0, 1.0, 1.0, 1.0, 1.0, 0.6105, 0.6105, 0.6105, 1.0, 0.0, 0.0, 0.0, 1.0, 0.0, 0.0, 0.0, 1.0, 0.5457, 0.5457, 0.5457, 1.0, 0.6795, 0.6795, 0.6795, 1.0, 0.0, 0.0, 0.0, 1.0, 0.0, 0.0, 0.0, 1.0, 0.6105, 0.6105, 0.6105, 1.0, 0.0, 0.0, 0.0, 1.0, 0.0, 0.0, 0.0, 1.0, 1.0, 1.0, 1.0, 1.0, 1.0, 1.0, 1.0, 1.0, 1.0, 1.0, 1.0, 1.0, 0.0, 0.0, 0.0, 1.0, 0.0, 0.0, 0.0, 1.0, 1.0, 1.0, 1.0, 1.0, 1.0, 1.0, 1.0, 1.0, 1.0, 1.0, 1.0, 1.0, 0.0, 0.0, 0.0, 1.0, 1.0, 1.0, 1.0, 1.0, 1.0, 1.0, 1.0, 1.0, 0.0, 0.0, 0.0, 1.0, 1.0, 1.0, 1.0, 1.0, 0.0, 0.0, 0.0, 1.0, 1.0, 1.0, 1.0, 1.0, 0.6105, 0.6105, 0.6105, 1.0, 0.5457, 0.5457, 0.5457, 1.0, 0.0, 0.0, 0.0, 1.0, 0.0, 0.0, 0.0, 1.0, 0.6795, 0.6795, 0.6795, 1.0, 0.6105, 0.6105, 0.6105, 1.0, 0.0, 0.0, 0.0, 1.0, 0.6105, 0.6105, 0.6105, 1.0, 1.0, 1.0, 1.0, 1.0, 1.0, 1.0, 1.0, 1.0, 0.0, 0.0, 0.0, 1.0, 1.0, 1.0, 1.0, 1.0, 1.0, 1.0, 1.0, 1.0, 0.0, 0.0, 0.0, 1.0, 0.0, 0.0, 0.0, 1.0, 1.0, 1.0, 1.0, 1.0, 1.0, 1.0, 1.0, 1.0, 1.0, 1.0, 1.0, 1.0, 0.0, 0.0, 0.0, 1.0, 0.0, 0.0, 0.0, 1.0, 0.6105, 0.6105, 0.6105, 1.0, 0.0, 0.0, 0.0, 1.0, 1.0, 1.0, 1.0, 1.0, 0.6105, 0.6105, 0.6105, 1.0, 0.0, 0.0, 0.0, 1.0, 0.0, 0.0, 0.0, 1.0, 0.5457, 0.5457, 0.5457, 1.0, 0.6795, 0.6795, 0.6795, 1.0, 0.0, 0.0, 0.0, 1.0, 0.0, 0.0, 0.0, 1.0, 0.6105, 0.6105, 0.6105, 1.0, 0.0, 0.0, 0.0, 1.0, 0.0, 0.0, 0.0, 1.0, 1.0, 1.0, 1.0, 1.0, 1.0, 1.0, 1.0, 1.0, 1.0, 1.0, 1.0, 1.0, 0.0, 0.0, 0.0, 1.0, 0.0, 0.0, 0.0, 1.0, 1.0, 1.0, 1.0, 1.0, 1.0, 1.0, 1.0, 1.0, 1.0, 1.0, 1.0, 1.0, 0.0, 0.0, 0.0, 1.0, 1.0, 1.0, 1.0, 1.0, 1.0, 1.0, 1.0, 1.0, 0.0, 0.0, 0.0, 1.0, 1.0, 1.0, 1.0, 1.0, 0.0, 0.0, 0.0, 1.0, 1.0, 1.0, 1.0, 1.0, 0.6105, 0.6105, 0.6105, 1.0, 0.5457, 0.5457, 0.5457, 1.0, 0.0, 0.0, 0.0, 1.0, 0.0, 0.0, 0.0, 1.0, 0.6795, 0.6795, 0.6795, 1.0, 0.6105, 0.6105, 0.6105, 1.0, 0.0, 0.0, 0.0, 1.0, 0.6105, 0.6105, 0.6105, 1.0, 1.0, 1.0, 1.0, 1.0, 0.0, 0.0, 0.0, 1.0, 1.0, 1.0, 1.0, 1.0, 1.0, 1.0, 1.0, 1.0, 0.0, 0.0, 0.0, 1.0, 1.0, 1.0, 1.0, 1.0, 0.0, 0.0, 0.0, 1.0, 0.0, 0.0, 0.0, 1.0, 1.0, 1.0, 1.0, 1.0, 0.4287, 0.4287, 0.4287, 1.0, 0.5457, 0.5457, 0.5457, 1.0, 0.0, 0.0, 0.0, 1.0, 0.0, 0.0, 0.0, 1.0, 0.5457, 0.5457, 0.5457, 1.0, 0.0, 0.0, 0.0, 1.0, 0.0, 0.0, 0.0, 1.0, 0.6795, 0.6795, 0.6795, 1.0, 0.0, 0.0, 0.0, 1.0, 0.5457, 0.5457, 0.5457, 1.0, 0.6795, 0.6795, 0.6795, 1.0, 0.0, 0.0, 0.0, 1.0, 0.0, 0.0, 0.0, 1.0, 0.0, 0.0, 0.0, 1.0, 1.0, 1.0, 1.0, 1.0, 1.0, 1.0, 1.0, 1.0, 1.0, 1.0, 1.0, 1.0, 1.0, 1.0, 1.0, 1.0, 0.0, 0.0, 0.0, 1.0, 0.0, 0.0, 0.0, 1.0])
me_plane.materials.append(mat_border)
me_plane.use_remesh_preserve_volume = False
me_plane.use_remesh_preserve_attributes = False
me_plane.use_mirror_vertex_groups = False
me_plane.update()
me_plane_007 = bpy.data.meshes.new('Plane.007')
me_plane_007.from_pydata([(-0.02, -0.02, 0.0), (0.02, -0.02, 0.0), (-0.02, 0.02, 0.0), (0.02, 0.02, 0.0)], [], [(0, 1, 3, 2)])
me_plane_007.materials.append(mat_checkmark)
me_plane_007.use_remesh_preserve_volume = False
me_plane_007.use_remesh_preserve_attributes = False
me_plane_007.use_mirror_vertex_groups = False
me_plane_007.update()
me_plane_006 = bpy.data.meshes.new('Plane.006')
me_plane_006.from_pydata([(-0.02, -0.02, 0.0), (0.02, -0.02, 0.0), (-0.02, 0.02, 0.0), (0.02, 0.02, 0.0)], [], [(0, 1, 3, 2)])
me_plane_006.materials.append(mat_checkmark)
me_plane_006.use_remesh_preserve_volume = False
me_plane_006.use_remesh_preserve_attributes = False
me_plane_006.use_mirror_vertex_groups = False
me_plane_006.update()
me_plane_005 = bpy.data.meshes.new('Plane.005')
me_plane_005.from_pydata([(0.02, -0.98, -0.01), (0.28, -0.98, -0.01), (0.02, -0.02, -0.01), (0.28, -0.02, -0.01)], [], [(0, 1, 3, 2)])
_uv = me_plane_005.uv_layers.new(name='UVMap')
_uv.uv.foreach_set('vector', [0.02005, 0.28, 0.02005, 0.02006, 0.9799, 0.02005, 0.9799, 0.28])
_ca = me_plane_005.color_attributes.new('Col', 'BYTE_COLOR', 'CORNER')
_ca.data.foreach_set('color', [0.0, 0.0, 0.0, 1.0, 0.0, 0.0, 0.0, 1.0, 0.0, 0.0, 0.0, 1.0, 0.0, 0.0, 0.0, 1.0])
me_plane_005.materials.append(mat_background)
me_plane_005.use_remesh_preserve_volume = False
me_plane_005.use_remesh_preserve_attributes = False
me_plane_005.use_mirror_vertex_groups = False
me_plane_005.update()
me_circle_000 = bpy.data.meshes.new('Circle.000')
me_circle_000.from_pydata([(0.0, 1.0, 0.0), (-0.1951, 0.9808, 0.0), (-0.3827, 0.9239, 0.0), (-0.5556, 0.8315, 0.0), (-0.7071, 0.7071, 0.0), (-0.8315, 0.5556, 0.0), (-0.9239, 0.3827, 0.0), (-0.9808, 0.1951, 0.0), (-1.0, 7.55e-08, 0.0), (-0.9808, -0.1951, 0.0), (-0.9239, -0.3827, 0.0), (-0.8315, -0.5556, 0.0), (-0.7071, -0.7071, 0.0), (-0.5556, -0.8315, 0.0), (-0.3827, -0.9239, 0.0), (-0.1951, -0.9808, 0.0), (3.258e-07, -1.0, 0.0), (0.1951, -0.9808, 0.0), (0.3827, -0.9239, 0.0), (0.5556, -0.8315, 0.0), (0.7071, -0.7071, 0.0), (0.8315, -0.5556, 0.0), (0.9239, -0.3827, 0.0), (0.9808, -0.1951, 0.0), (1.0, 9.656e-07, 0.0), (0.9808, 0.1951, 0.0), (0.9239, 0.3827, 0.0), (0.8315, 0.5556, 0.0), (0.7071, 0.7071, 0.0), (0.5556, 0.8315, 0.0), (0.3827, 0.9239, 0.0), (0.1951, 0.9808, 0.0), (-0.04877, 0.2452, 0.0), (-2.969e-08, 0.25, 0.0), (-0.09567, 0.231, 0.0), (-0.1389, 0.2079, 0.0), (-0.1768, 0.1768, 0.0), (-0.2079, 0.1389, 0.0), (-0.231, 0.09567, 0.0), (-0.2452, 0.04877, 0.0), (-0.25, 9.012e-08, 0.0), (-0.2452, -0.04877, 0.0), (-0.231, -0.09567, 0.0), (-0.2079, -0.1389, 0.0), (-0.1768, -0.1768, 0.0), (-0.1389, -0.2079, 0.0), (-0.09567, -0.231, 0.0), (-0.04877, -0.2452, 0.0), (5.177e-08, -0.25, 0.0), (0.04877, -0.2452, 0.0), (0.09567, -0.231, 0.0), (0.1389, -0.2079, 0.0), (0.1768, -0.1768, 0.0), (0.2079, -0.1389, 0.0), (0.231, -0.09567, 0.0), (0.2452, -0.04877, 0.0), (0.25, 3.126e-07, 0.0), (0.2452, 0.04877, 0.0), (0.231, 0.09567, 0.0), (0.2079, 0.1389, 0.0), (0.1768, 0.1768, 0.0), (0.1389, 0.2079, 0.0), (0.09567, 0.231, 0.0), (0.04877, 0.2452, 0.0)], [], [(33, 0, 1, 32), (32, 1, 2, 34), (34, 2, 3, 35), (35, 3, 4, 36), (36, 4, 5, 37), (37, 5, 6, 38), (38, 6, 7, 39), (39, 7, 8, 40), (40, 8, 9, 41), (41, 9, 10, 42), (42, 10, 11, 43), (43, 11, 12, 44), (44, 12, 13, 45), (45, 13, 14, 46), (46, 14, 15, 47), (47, 15, 16, 48), (48, 16, 17, 49), (49, 17, 18, 50), (50, 18, 19, 51), (51, 19, 20, 52), (52, 20, 21, 53), (53, 21, 22, 54), (54, 22, 23, 55), (55, 23, 24, 56), (56, 24, 25, 57), (57, 25, 26, 58), (58, 26, 27, 59), (59, 27, 28, 60), (60, 28, 29, 61), (61, 29, 30, 62), (62, 30, 31, 63), (63, 31, 0, 33)])
_uv = me_circle_000.uv_layers.new(name='UVMap')
_uv.uv.foreach_set('vector', [1.0, 0.75, 0.0, 0.75, 0.0, 0.7812, 1.0, 0.7812, 1.0, 0.7812, 0.0, 0.7812, 0.0, 0.8125, 1.0, 0.8125, 1.0, 0.8125, 0.0, 0.8125, 0.0, 0.8438, 1.0, 0.8438, 1.0, 0.8438, 0.0, 0.8438, 0.0, 0.875, 1.0, 0.875, 1.0, 0.875, 0.0, 0.875, 0.0, 0.9062, 1.0, 0.9062, 1.0, 0.9062, 0.0, 0.9062, 0.0, 0.9375, 1.0, 0.9375, 1.0, 0.9375, 0.0, 0.9375, 0.0, 0.9688, 1.0, 0.9688, 1.0, 0.9688, 0.0, 0.9688, 0.0, 1.0, 1.0, 1.0, 1.0, -1.878e-06, 0.0, -1.878e-06, 0.0, 0.03125, 1.0, 0.03125, 1.0, 0.03125, 0.0, 0.03125, 0.0, 0.0625, 1.0, 0.0625, 1.0, 0.0625, 0.0, 0.0625, 0.0, 0.09375, 1.0, 0.09375, 1.0, 0.09375, 0.0, 0.09375, 0.0, 0.125, 1.0, 0.125, 1.0, 0.125, 0.0, 0.125, 0.0, 0.1562, 1.0, 0.1562, 1.0, 0.1562, 0.0, 0.1562, 0.0, 0.1875, 1.0, 0.1875, 1.0, 0.1875, 0.0, 0.1875, 0.0, 0.2188, 1.0, 0.2188, 1.0, 0.2188, 0.0, 0.2188, 0.0, 0.25, 1.0, 0.25, 1.0, 0.25, 0.0, 0.25, 0.0, 0.2812, 1.0, 0.2812, 1.0, 0.2812, 0.0, 0.2812, 0.0, 0.3125, 1.0, 0.3125, 1.0, 0.3125, 0.0, 0.3125, 0.0, 0.3438, 1.0, 0.3438, 1.0, 0.3438, 0.0, 0.3438, 0.0, 0.375, 1.0, 0.375, 1.0, 0.375, 0.0, 0.375, 0.0, 0.4062, 1.0, 0.4062, 1.0, 0.4062, 0.0, 0.4062, 0.0, 0.4375, 1.0, 0.4375, 1.0, 0.4375, 0.0, 0.4375, 0.0, 0.4688, 1.0, 0.4688, 1.0, 0.4688, 0.0, 0.4688, 0.0, 0.5, 1.0, 0.5, 1.0, 0.5, 0.0, 0.5, 0.0, 0.5312, 1.0, 0.5312, 1.0, 0.5312, 0.0, 0.5312, 0.0, 0.5625, 1.0, 0.5625, 1.0, 0.5625, 0.0, 0.5625, 0.0, 0.5938, 1.0, 0.5938, 1.0, 0.5938, 0.0, 0.5938, 0.0, 0.625, 1.0, 0.625, 1.0, 0.625, 0.0, 0.625, 0.0, 0.6562, 1.0, 0.6562, 1.0, 0.6562, 0.0, 0.6562, 0.0, 0.6875, 1.0, 0.6875, 1.0, 0.6875, 0.0, 0.6875, 0.0, 0.7188, 1.0, 0.7188, 1.0, 0.7188, 0.0, 0.7188, 0.0, 0.75, 1.0, 0.75])
me_circle_000.materials.append(mat_alphadial)
me_circle_000.use_remesh_preserve_volume = False
me_circle_000.use_remesh_preserve_attributes = False
me_circle_000.use_mirror_vertex_groups = False
me_circle_000.update()
me_marker = bpy.data.meshes.new('Marker')
me_marker.from_pydata([(-0.05, 0.025, 0.0), (-0.5, 0.025, 0.0), (-0.05, -0.025, 0.0), (-0.5, -0.025, 0.0), (-0.04, -0.035, 0.0), (-0.04, 0.035, 0.0), (-0.51, 0.035, 0.0), (-0.51, -0.035, 0.0)], [], [(2, 4, 5, 0), (3, 7, 4, 2), (0, 5, 6, 1), (1, 6, 7, 3)])
me_marker.materials.append(mat_obcolshadeless)
me_marker.use_remesh_preserve_volume = False
me_marker.use_remesh_preserve_attributes = False
me_marker.use_mirror_vertex_groups = False
me_marker.update()
me_plane_002 = bpy.data.meshes.new('Plane.002')
me_plane_002.from_pydata([(0.0, -1.0, 0.0), (1.778, -1.0, 0.0), (0.0, 0.0, 0.0), (1.778, 0.0, 0.0)], [], [(0, 1, 3, 2)])
_uv = me_plane_002.uv_layers.new(name='UVMap')
_uv.uv.foreach_set('vector', [0.0001, 9.998e-05, 0.9999, 9.998e-05, 0.9999, 0.9999, 9.998e-05, 0.9999])
me_plane_002.materials.append(mat_theworld)
me_plane_002.use_remesh_preserve_volume = False
me_plane_002.use_remesh_preserve_attributes = False
me_plane_002.use_mirror_vertex_groups = False
me_plane_002.update()
me_plane_012 = bpy.data.meshes.new('Plane.012')
me_plane_012.from_pydata([(0.0, -1.0, 0.0), (1.754, -1.0, 0.0), (0.0, 0.0, 0.0), (1.754, 0.0, 0.0)], [], [(0, 1, 3, 2)])
_uv = me_plane_012.uv_layers.new(name='UVMap')
_uv.uv.foreach_set('vector', [0.0001, 9.998e-05, 0.9999, 9.998e-05, 0.9999, 0.9999, 9.998e-05, 0.9999])
me_plane_012.materials.append(mat_background)
me_plane_012.use_remesh_preserve_volume = False
me_plane_012.use_remesh_preserve_attributes = False
me_plane_012.use_mirror_vertex_groups = False
me_plane_012.update()
me_circle_005 = bpy.data.meshes.new('Circle.005')
me_circle_005.from_pydata([(0.0, 1.0, 0.0), (-0.1951, 0.9808, 0.0), (-0.3827, 0.9239, 0.0), (-0.5556, 0.8315, 0.0), (-0.7071, 0.7071, 0.0), (-0.8315, 0.5556, 0.0), (-0.9239, 0.3827, 0.0), (-0.9808, 0.1951, 0.0), (-1.0, 7.55e-08, 0.0), (-0.9808, -0.1951, 0.0), (-0.9239, -0.3827, 0.0), (-0.8315, -0.5556, 0.0), (-0.7071, -0.7071, 0.0), (-0.5556, -0.8315, 0.0), (-0.3827, -0.9239, 0.0), (-0.1951, -0.9808, 0.0), (3.258e-07, -1.0, 0.0), (0.1951, -0.9808, 0.0), (0.3827, -0.9239, 0.0), (0.5556, -0.8315, 0.0), (0.7071, -0.7071, 0.0), (0.8315, -0.5556, 0.0), (0.9239, -0.3827, 0.0), (0.9808, -0.1951, 0.0), (1.0, 9.656e-07, 0.0), (0.9808, 0.1951, 0.0), (0.9239, 0.3827, 0.0), (0.8315, 0.5556, 0.0), (0.7071, 0.7071, 0.0), (0.5556, 0.8315, 0.0), (0.3827, 0.9239, 0.0), (0.1951, 0.9808, 0.0), (-0.04877, 0.2452, 0.0), (-2.969e-08, 0.25, 0.0), (-0.09567, 0.231, 0.0), (-0.1389, 0.2079, 0.0), (-0.1768, 0.1768, 0.0), (-0.2079, 0.1389, 0.0), (-0.231, 0.09567, 0.0), (-0.2452, 0.04877, 0.0), (-0.25, 9.012e-08, 0.0), (-0.2452, -0.04877, 0.0), (-0.231, -0.09567, 0.0), (-0.2079, -0.1389, 0.0), (-0.1768, -0.1768, 0.0), (-0.1389, -0.2079, 0.0), (-0.09567, -0.231, 0.0), (-0.04877, -0.2452, 0.0), (5.177e-08, -0.25, 0.0), (0.04877, -0.2452, 0.0), (0.09567, -0.231, 0.0), (0.1389, -0.2079, 0.0), (0.1768, -0.1768, 0.0), (0.2079, -0.1389, 0.0), (0.231, -0.09567, 0.0), (0.2452, -0.04877, 0.0), (0.25, 3.126e-07, 0.0), (0.2452, 0.04877, 0.0), (0.231, 0.09567, 0.0), (0.2079, 0.1389, 0.0), (0.1768, 0.1768, 0.0), (0.1389, 0.2079, 0.0), (0.09567, 0.231, 0.0), (0.04877, 0.2452, 0.0)], [], [(33, 0, 1, 32), (32, 1, 2, 34), (34, 2, 3, 35), (35, 3, 4, 36), (36, 4, 5, 37), (37, 5, 6, 38), (38, 6, 7, 39), (39, 7, 8, 40), (40, 8, 9, 41), (41, 9, 10, 42), (42, 10, 11, 43), (43, 11, 12, 44), (44, 12, 13, 45), (45, 13, 14, 46), (46, 14, 15, 47), (47, 15, 16, 48), (48, 16, 17, 49), (49, 17, 18, 50), (50, 18, 19, 51), (51, 19, 20, 52), (52, 20, 21, 53), (53, 21, 22, 54), (54, 22, 23, 55), (55, 23, 24, 56), (56, 24, 25, 57), (57, 25, 26, 58), (58, 26, 27, 59), (59, 27, 28, 60), (60, 28, 29, 61), (61, 29, 30, 62), (62, 30, 31, 63), (63, 31, 0, 33)])
_uv = me_circle_005.uv_layers.new(name='UVMap')
_uv.uv.foreach_set('vector', [1.0, 0.75, 0.0, 0.75, 0.0, 0.7812, 1.0, 0.7812, 1.0, 0.7812, 0.0, 0.7812, 0.0, 0.8125, 1.0, 0.8125, 1.0, 0.8125, 0.0, 0.8125, 0.0, 0.8438, 1.0, 0.8438, 1.0, 0.8438, 0.0, 0.8438, 0.0, 0.875, 1.0, 0.875, 1.0, 0.875, 0.0, 0.875, 0.0, 0.9062, 1.0, 0.9062, 1.0, 0.9062, 0.0, 0.9062, 0.0, 0.9375, 1.0, 0.9375, 1.0, 0.9375, 0.0, 0.9375, 0.0, 0.9688, 1.0, 0.9688, 1.0, 0.9688, 0.0, 0.9688, 0.0, 1.0, 1.0, 1.0, 1.0, -1.878e-06, 0.0, -1.878e-06, 0.0, 0.03125, 1.0, 0.03125, 1.0, 0.03125, 0.0, 0.03125, 0.0, 0.0625, 1.0, 0.0625, 1.0, 0.0625, 0.0, 0.0625, 0.0, 0.09375, 1.0, 0.09375, 1.0, 0.09375, 0.0, 0.09375, 0.0, 0.125, 1.0, 0.125, 1.0, 0.125, 0.0, 0.125, 0.0, 0.1562, 1.0, 0.1562, 1.0, 0.1562, 0.0, 0.1562, 0.0, 0.1875, 1.0, 0.1875, 1.0, 0.1875, 0.0, 0.1875, 0.0, 0.2188, 1.0, 0.2188, 1.0, 0.2188, 0.0, 0.2188, 0.0, 0.25, 1.0, 0.25, 1.0, 0.25, 0.0, 0.25, 0.0, 0.2812, 1.0, 0.2812, 1.0, 0.2812, 0.0, 0.2812, 0.0, 0.3125, 1.0, 0.3125, 1.0, 0.3125, 0.0, 0.3125, 0.0, 0.3438, 1.0, 0.3438, 1.0, 0.3438, 0.0, 0.3438, 0.0, 0.375, 1.0, 0.375, 1.0, 0.375, 0.0, 0.375, 0.0, 0.4062, 1.0, 0.4062, 1.0, 0.4062, 0.0, 0.4062, 0.0, 0.4375, 1.0, 0.4375, 1.0, 0.4375, 0.0, 0.4375, 0.0, 0.4688, 1.0, 0.4688, 1.0, 0.4688, 0.0, 0.4688, 0.0, 0.5, 1.0, 0.5, 1.0, 0.5, 0.0, 0.5, 0.0, 0.5312, 1.0, 0.5312, 1.0, 0.5312, 0.0, 0.5312, 0.0, 0.5625, 1.0, 0.5625, 1.0, 0.5625, 0.0, 0.5625, 0.0, 0.5938, 1.0, 0.5938, 1.0, 0.5938, 0.0, 0.5938, 0.0, 0.625, 1.0, 0.625, 1.0, 0.625, 0.0, 0.625, 0.0, 0.6562, 1.0, 0.6562, 1.0, 0.6562, 0.0, 0.6562, 0.0, 0.6875, 1.0, 0.6875, 1.0, 0.6875, 0.0, 0.6875, 0.0, 0.7188, 1.0, 0.7188, 1.0, 0.7188, 0.0, 0.7188, 0.0, 0.75, 1.0, 0.75])
me_circle_005.materials.append(mat_smoothdial)
me_circle_005.use_remesh_preserve_volume = False
me_circle_005.use_remesh_preserve_attributes = False
me_circle_005.use_mirror_vertex_groups = False
me_circle_005.update()
me_circle_004 = bpy.data.meshes.new('Circle.004')
me_circle_004.from_pydata([(0.0, 1.0, 0.0), (-0.1951, 0.9808, 0.0), (-0.3827, 0.9239, 0.0), (-0.5556, 0.8315, 0.0), (-0.7071, 0.7071, 0.0), (-0.8315, 0.5556, 0.0), (-0.9239, 0.3827, 0.0), (-0.9808, 0.1951, 0.0), (-1.0, 7.55e-08, 0.0), (-0.9808, -0.1951, 0.0), (-0.9239, -0.3827, 0.0), (-0.8315, -0.5556, 0.0), (-0.7071, -0.7071, 0.0), (-0.5556, -0.8315, 0.0), (-0.3827, -0.9239, 0.0), (-0.1951, -0.9808, 0.0), (3.258e-07, -1.0, 0.0), (0.1951, -0.9808, 0.0), (0.3827, -0.9239, 0.0), (0.5556, -0.8315, 0.0), (0.7071, -0.7071, 0.0), (0.8315, -0.5556, 0.0), (0.9239, -0.3827, 0.0), (0.9808, -0.1951, 0.0), (1.0, 9.656e-07, 0.0), (0.9808, 0.1951, 0.0), (0.9239, 0.3827, 0.0), (0.8315, 0.5556, 0.0), (0.7071, 0.7071, 0.0), (0.5556, 0.8315, 0.0), (0.3827, 0.9239, 0.0), (0.1951, 0.9808, 0.0), (-0.04877, 0.2452, 0.0), (-2.969e-08, 0.25, 0.0), (-0.09567, 0.231, 0.0), (-0.1389, 0.2079, 0.0), (-0.1768, 0.1768, 0.0), (-0.2079, 0.1389, 0.0), (-0.231, 0.09567, 0.0), (-0.2452, 0.04877, 0.0), (-0.25, 9.012e-08, 0.0), (-0.2452, -0.04877, 0.0), (-0.231, -0.09567, 0.0), (-0.2079, -0.1389, 0.0), (-0.1768, -0.1768, 0.0), (-0.1389, -0.2079, 0.0), (-0.09567, -0.231, 0.0), (-0.04877, -0.2452, 0.0), (5.177e-08, -0.25, 0.0), (0.04877, -0.2452, 0.0), (0.09567, -0.231, 0.0), (0.1389, -0.2079, 0.0), (0.1768, -0.1768, 0.0), (0.2079, -0.1389, 0.0), (0.231, -0.09567, 0.0), (0.2452, -0.04877, 0.0), (0.25, 3.126e-07, 0.0), (0.2452, 0.04877, 0.0), (0.231, 0.09567, 0.0), (0.2079, 0.1389, 0.0), (0.1768, 0.1768, 0.0), (0.1389, 0.2079, 0.0), (0.09567, 0.231, 0.0), (0.04877, 0.2452, 0.0)], [], [(33, 0, 1, 32), (32, 1, 2, 34), (34, 2, 3, 35), (35, 3, 4, 36), (36, 4, 5, 37), (37, 5, 6, 38), (38, 6, 7, 39), (39, 7, 8, 40), (40, 8, 9, 41), (41, 9, 10, 42), (42, 10, 11, 43), (43, 11, 12, 44), (44, 12, 13, 45), (45, 13, 14, 46), (46, 14, 15, 47), (47, 15, 16, 48), (48, 16, 17, 49), (49, 17, 18, 50), (50, 18, 19, 51), (51, 19, 20, 52), (52, 20, 21, 53), (53, 21, 22, 54), (54, 22, 23, 55), (55, 23, 24, 56), (56, 24, 25, 57), (57, 25, 26, 58), (58, 26, 27, 59), (59, 27, 28, 60), (60, 28, 29, 61), (61, 29, 30, 62), (62, 30, 31, 63), (63, 31, 0, 33)])
_uv = me_circle_004.uv_layers.new(name='UVMap')
_uv.uv.foreach_set('vector', [1.0, 0.75, 0.0, 0.75, 0.0, 0.7812, 1.0, 0.7812, 1.0, 0.7812, 0.0, 0.7812, 0.0, 0.8125, 1.0, 0.8125, 1.0, 0.8125, 0.0, 0.8125, 0.0, 0.8438, 1.0, 0.8438, 1.0, 0.8438, 0.0, 0.8438, 0.0, 0.875, 1.0, 0.875, 1.0, 0.875, 0.0, 0.875, 0.0, 0.9062, 1.0, 0.9062, 1.0, 0.9062, 0.0, 0.9062, 0.0, 0.9375, 1.0, 0.9375, 1.0, 0.9375, 0.0, 0.9375, 0.0, 0.9688, 1.0, 0.9688, 1.0, 0.9688, 0.0, 0.9688, 0.0, 1.0, 1.0, 1.0, 1.0, -1.878e-06, 0.0, -1.878e-06, 0.0, 0.03125, 1.0, 0.03125, 1.0, 0.03125, 0.0, 0.03125, 0.0, 0.0625, 1.0, 0.0625, 1.0, 0.0625, 0.0, 0.0625, 0.0, 0.09375, 1.0, 0.09375, 1.0, 0.09375, 0.0, 0.09375, 0.0, 0.125, 1.0, 0.125, 1.0, 0.125, 0.0, 0.125, 0.0, 0.1562, 1.0, 0.1562, 1.0, 0.1562, 0.0, 0.1562, 0.0, 0.1875, 1.0, 0.1875, 1.0, 0.1875, 0.0, 0.1875, 0.0, 0.2188, 1.0, 0.2188, 1.0, 0.2188, 0.0, 0.2188, 0.0, 0.25, 1.0, 0.25, 1.0, 0.25, 0.0, 0.25, 0.0, 0.2812, 1.0, 0.2812, 1.0, 0.2812, 0.0, 0.2812, 0.0, 0.3125, 1.0, 0.3125, 1.0, 0.3125, 0.0, 0.3125, 0.0, 0.3438, 1.0, 0.3438, 1.0, 0.3438, 0.0, 0.3438, 0.0, 0.375, 1.0, 0.375, 1.0, 0.375, 0.0, 0.375, 0.0, 0.4062, 1.0, 0.4062, 1.0, 0.4062, 0.0, 0.4062, 0.0, 0.4375, 1.0, 0.4375, 1.0, 0.4375, 0.0, 0.4375, 0.0, 0.4688, 1.0, 0.4688, 1.0, 0.4688, 0.0, 0.4688, 0.0, 0.5, 1.0, 0.5, 1.0, 0.5, 0.0, 0.5, 0.0, 0.5312, 1.0, 0.5312, 1.0, 0.5312, 0.0, 0.5312, 0.0, 0.5625, 1.0, 0.5625, 1.0, 0.5625, 0.0, 0.5625, 0.0, 0.5938, 1.0, 0.5938, 1.0, 0.5938, 0.0, 0.5938, 0.0, 0.625, 1.0, 0.625, 1.0, 0.625, 0.0, 0.625, 0.0, 0.6562, 1.0, 0.6562, 1.0, 0.6562, 0.0, 0.6562, 0.0, 0.6875, 1.0, 0.6875, 1.0, 0.6875, 0.0, 0.6875, 0.0, 0.7188, 1.0, 0.7188, 1.0, 0.7188, 0.0, 0.7188, 0.0, 0.75, 1.0, 0.75])
me_circle_004.materials.append(mat_radiusdial)
me_circle_004.use_remesh_preserve_volume = False
me_circle_004.use_remesh_preserve_attributes = False
me_circle_004.use_mirror_vertex_groups = False
me_circle_004.update()
me_plane_001 = bpy.data.meshes.new('Plane.001')
me_plane_001.from_pydata([(-1.04, -1.041, 0.03767), (1.041, -1.041, 0.03767), (-1.04, 1.039, 0.03767), (1.041, 1.039, 0.03767)], [], [(0, 1, 3, 2)])
_uv = me_plane_001.uv_layers.new(name='UVMap')
_uv.uv.foreach_set('vector', [0.0001, 9.998e-05, 0.9999, 9.998e-05, 0.9999, 0.9999, 9.998e-05, 0.9999])
me_plane_001.materials.append(mat_brushpreview)
me_plane_001.use_remesh_preserve_volume = False
me_plane_001.use_remesh_preserve_attributes = False
me_plane_001.use_mirror_vertex_groups = False
me_plane_001.update()
me_circle_003 = bpy.data.meshes.new('Circle.003')
me_circle_003.from_pydata([(0.0, 1.0, 0.0), (-0.1951, 0.9808, 0.0), (-0.3827, 0.9239, 0.0), (-0.5556, 0.8315, 0.0), (-0.7071, 0.7071, 0.0), (-0.8315, 0.5556, 0.0), (-0.9239, 0.3827, 0.0), (-0.9808, 0.1951, 0.0), (-1.0, 7.55e-08, 0.0), (-0.9808, -0.1951, 0.0), (-0.9239, -0.3827, 0.0), (-0.8315, -0.5556, 0.0), (-0.7071, -0.7071, 0.0), (-0.5556, -0.8315, 0.0), (-0.3827, -0.9239, 0.0), (-0.1951, -0.9808, 0.0), (3.258e-07, -1.0, 0.0), (0.1951, -0.9808, 0.0), (0.3827, -0.9239, 0.0), (0.5556, -0.8315, 0.0), (0.7071, -0.7071, 0.0), (0.8315, -0.5556, 0.0), (0.9239, -0.3827, 0.0), (0.9808, -0.1951, 0.0), (1.0, 9.656e-07, 0.0), (0.9808, 0.1951, 0.0), (0.9239, 0.3827, 0.0), (0.8315, 0.5556, 0.0), (0.7071, 0.7071, 0.0), (0.5556, 0.8315, 0.0), (0.3827, 0.9239, 0.0), (0.1951, 0.9808, 0.0), (-0.04877, 0.2452, 0.0), (-2.969e-08, 0.25, 0.0), (-0.09567, 0.231, 0.0), (-0.1389, 0.2079, 0.0), (-0.1768, 0.1768, 0.0), (-0.2079, 0.1389, 0.0), (-0.231, 0.09567, 0.0), (-0.2452, 0.04877, 0.0), (-0.25, 9.012e-08, 0.0), (-0.2452, -0.04877, 0.0), (-0.231, -0.09567, 0.0), (-0.2079, -0.1389, 0.0), (-0.1768, -0.1768, 0.0), (-0.1389, -0.2079, 0.0), (-0.09567, -0.231, 0.0), (-0.04877, -0.2452, 0.0), (5.177e-08, -0.25, 0.0), (0.04877, -0.2452, 0.0), (0.09567, -0.231, 0.0), (0.1389, -0.2079, 0.0), (0.1768, -0.1768, 0.0), (0.2079, -0.1389, 0.0), (0.231, -0.09567, 0.0), (0.2452, -0.04877, 0.0), (0.25, 3.126e-07, 0.0), (0.2452, 0.04877, 0.0), (0.231, 0.09567, 0.0), (0.2079, 0.1389, 0.0), (0.1768, 0.1768, 0.0), (0.1389, 0.2079, 0.0), (0.09567, 0.231, 0.0), (0.04877, 0.2452, 0.0)], [], [(33, 0, 1, 32), (32, 1, 2, 34), (34, 2, 3, 35), (35, 3, 4, 36), (36, 4, 5, 37), (37, 5, 6, 38), (38, 6, 7, 39), (39, 7, 8, 40), (40, 8, 9, 41), (41, 9, 10, 42), (42, 10, 11, 43), (43, 11, 12, 44), (44, 12, 13, 45), (45, 13, 14, 46), (46, 14, 15, 47), (47, 15, 16, 48), (48, 16, 17, 49), (49, 17, 18, 50), (50, 18, 19, 51), (51, 19, 20, 52), (52, 20, 21, 53), (53, 21, 22, 54), (54, 22, 23, 55), (55, 23, 24, 56), (56, 24, 25, 57), (57, 25, 26, 58), (58, 26, 27, 59), (59, 27, 28, 60), (60, 28, 29, 61), (61, 29, 30, 62), (62, 30, 31, 63), (63, 31, 0, 33)])
_uv = me_circle_003.uv_layers.new(name='UVMap')
_uv.uv.foreach_set('vector', [1.0, 0.75, 0.0, 0.75, 0.0, 0.7812, 1.0, 0.7812, 1.0, 0.7812, 0.0, 0.7812, 0.0, 0.8125, 1.0, 0.8125, 1.0, 0.8125, 0.0, 0.8125, 0.0, 0.8438, 1.0, 0.8438, 1.0, 0.8438, 0.0, 0.8438, 0.0, 0.875, 1.0, 0.875, 1.0, 0.875, 0.0, 0.875, 0.0, 0.9062, 1.0, 0.9062, 1.0, 0.9062, 0.0, 0.9062, 0.0, 0.9375, 1.0, 0.9375, 1.0, 0.9375, 0.0, 0.9375, 0.0, 0.9688, 1.0, 0.9688, 1.0, 0.9688, 0.0, 0.9688, 0.0, 1.0, 1.0, 1.0, 1.0, -1.907e-06, 0.0, -1.907e-06, 0.0, 0.03125, 1.0, 0.03125, 1.0, 0.03125, 0.0, 0.03125, 0.0, 0.0625, 1.0, 0.0625, 1.0, 0.0625, 0.0, 0.0625, 0.0, 0.09375, 1.0, 0.09375, 1.0, 0.09375, 0.0, 0.09375, 0.0, 0.125, 1.0, 0.125, 1.0, 0.125, 0.0, 0.125, 0.0, 0.1562, 1.0, 0.1562, 1.0, 0.1562, 0.0, 0.1562, 0.0, 0.1875, 1.0, 0.1875, 1.0, 0.1875, 0.0, 0.1875, 0.0, 0.2188, 1.0, 0.2188, 1.0, 0.2188, 0.0, 0.2188, 0.0, 0.25, 1.0, 0.25, 1.0, 0.25, 0.0, 0.25, 0.0, 0.2812, 1.0, 0.2812, 1.0, 0.2812, 0.0, 0.2812, 0.0, 0.3125, 1.0, 0.3125, 1.0, 0.3125, 0.0, 0.3125, 0.0, 0.3438, 1.0, 0.3438, 1.0, 0.3438, 0.0, 0.3438, 0.0, 0.375, 1.0, 0.375, 1.0, 0.375, 0.0, 0.375, 0.0, 0.4062, 1.0, 0.4062, 1.0, 0.4062, 0.0, 0.4062, 0.0, 0.4375, 1.0, 0.4375, 1.0, 0.4375, 0.0, 0.4375, 0.0, 0.4688, 1.0, 0.4688, 1.0, 0.4688, 0.0, 0.4688, 0.0, 0.5, 1.0, 0.5, 1.0, 0.5, 0.0, 0.5, 0.0, 0.5312, 1.0, 0.5312, 1.0, 0.5312, 0.0, 0.5312, 0.0, 0.5625, 1.0, 0.5625, 1.0, 0.5625, 0.0, 0.5625, 0.0, 0.5938, 1.0, 0.5938, 1.0, 0.5938, 0.0, 0.5938, 0.0, 0.625, 1.0, 0.625, 1.0, 0.625, 0.0, 0.625, 0.0, 0.6562, 1.0, 0.6562, 1.0, 0.6562, 0.0, 0.6562, 0.0, 0.6875, 1.0, 0.6875, 1.0, 0.6875, 0.0, 0.6875, 0.0, 0.7188, 1.0, 0.7188, 1.0, 0.7188, 0.0, 0.7188, 0.0, 0.75, 1.0, 0.75])
me_circle_003.materials.append(mat_terrainwaterpreview)
me_circle_003.use_remesh_preserve_volume = False
me_circle_003.use_remesh_preserve_attributes = False
me_circle_003.use_mirror_vertex_groups = False
me_circle_003.update()
me_circle_002 = bpy.data.meshes.new('Circle.002')
me_circle_002.from_pydata([(0.0, 1.0, 0.0), (-0.1951, 0.9808, 0.0), (-0.3827, 0.9239, 0.0), (-0.5556, 0.8315, 0.0), (-0.7071, 0.7071, 0.0), (-0.8315, 0.5556, 0.0), (-0.9239, 0.3827, 0.0), (-0.9808, 0.1951, 0.0), (-1.0, 7.55e-08, 0.0), (-0.9808, -0.1951, 0.0), (-0.9239, -0.3827, 0.0), (-0.8315, -0.5556, 0.0), (-0.7071, -0.7071, 0.0), (-0.5556, -0.8315, 0.0), (-0.3827, -0.9239, 0.0), (-0.1951, -0.9808, 0.0), (3.258e-07, -1.0, 0.0), (0.1951, -0.9808, 0.0), (0.3827, -0.9239, 0.0), (0.5556, -0.8315, 0.0), (0.7071, -0.7071, 0.0), (0.8315, -0.5556, 0.0), (0.9239, -0.3827, 0.0), (0.9808, -0.1951, 0.0), (1.0, 9.656e-07, 0.0), (0.9808, 0.1951, 0.0), (0.9239, 0.3827, 0.0), (0.8315, 0.5556, 0.0), (0.7071, 0.7071, 0.0), (0.5556, 0.8315, 0.0), (0.3827, 0.9239, 0.0), (0.1951, 0.9808, 0.0), (-0.04877, 0.2452, 0.0), (-2.969e-08, 0.25, 0.0), (-0.09567, 0.231, 0.0), (-0.1389, 0.2079, 0.0), (-0.1768, 0.1768, 0.0), (-0.2079, 0.1389, 0.0), (-0.231, 0.09567, 0.0), (-0.2452, 0.04877, 0.0), (-0.25, 9.012e-08, 0.0), (-0.2452, -0.04877, 0.0), (-0.231, -0.09567, 0.0), (-0.2079, -0.1389, 0.0), (-0.1768, -0.1768, 0.0), (-0.1389, -0.2079, 0.0), (-0.09567, -0.231, 0.0), (-0.04877, -0.2452, 0.0), (5.177e-08, -0.25, 0.0), (0.04877, -0.2452, 0.0), (0.09567, -0.231, 0.0), (0.1389, -0.2079, 0.0), (0.1768, -0.1768, 0.0), (0.2079, -0.1389, 0.0), (0.231, -0.09567, 0.0), (0.2452, -0.04877, 0.0), (0.25, 3.126e-07, 0.0), (0.2452, 0.04877, 0.0), (0.231, 0.09567, 0.0), (0.2079, 0.1389, 0.0), (0.1768, 0.1768, 0.0), (0.1389, 0.2079, 0.0), (0.09567, 0.231, 0.0), (0.04877, 0.2452, 0.0)], [], [(33, 0, 1, 32), (32, 1, 2, 34), (34, 2, 3, 35), (35, 3, 4, 36), (36, 4, 5, 37), (37, 5, 6, 38), (38, 6, 7, 39), (39, 7, 8, 40), (40, 8, 9, 41), (41, 9, 10, 42), (42, 10, 11, 43), (43, 11, 12, 44), (44, 12, 13, 45), (45, 13, 14, 46), (46, 14, 15, 47), (47, 15, 16, 48), (48, 16, 17, 49), (49, 17, 18, 50), (50, 18, 19, 51), (51, 19, 20, 52), (52, 20, 21, 53), (53, 21, 22, 54), (54, 22, 23, 55), (55, 23, 24, 56), (56, 24, 25, 57), (57, 25, 26, 58), (58, 26, 27, 59), (59, 27, 28, 60), (60, 28, 29, 61), (61, 29, 30, 62), (62, 30, 31, 63), (63, 31, 0, 33)])
_uv = me_circle_002.uv_layers.new(name='UVMap')
_uv.uv.foreach_set('vector', [1.0, 0.75, 0.0, 0.75, 0.0, 0.7812, 1.0, 0.7812, 1.0, 0.7812, 0.0, 0.7812, 0.0, 0.8125, 1.0, 0.8125, 1.0, 0.8125, 0.0, 0.8125, 0.0, 0.8438, 1.0, 0.8438, 1.0, 0.8438, 0.0, 0.8438, 0.0, 0.875, 1.0, 0.875, 1.0, 0.875, 0.0, 0.875, 0.0, 0.9062, 1.0, 0.9062, 1.0, 0.9062, 0.0, 0.9062, 0.0, 0.9375, 1.0, 0.9375, 1.0, 0.9375, 0.0, 0.9375, 0.0, 0.9688, 1.0, 0.9688, 1.0, 0.9688, 0.0, 0.9688, 0.0, 1.0, 1.0, 1.0, 1.0, -1.878e-06, 0.0, -1.878e-06, 0.0, 0.03125, 1.0, 0.03125, 1.0, 0.03125, 0.0, 0.03125, 0.0, 0.0625, 1.0, 0.0625, 1.0, 0.0625, 0.0, 0.0625, 0.0, 0.09375, 1.0, 0.09375, 1.0, 0.09375, 0.0, 0.09375, 0.0, 0.125, 1.0, 0.125, 1.0, 0.125, 0.0, 0.125, 0.0, 0.1562, 1.0, 0.1562, 1.0, 0.1562, 0.0, 0.1562, 0.0, 0.1875, 1.0, 0.1875, 1.0, 0.1875, 0.0, 0.1875, 0.0, 0.2188, 1.0, 0.2188, 1.0, 0.2188, 0.0, 0.2188, 0.0, 0.25, 1.0, 0.25, 1.0, 0.25, 0.0, 0.25, 0.0, 0.2812, 1.0, 0.2812, 1.0, 0.2812, 0.0, 0.2812, 0.0, 0.3125, 1.0, 0.3125, 1.0, 0.3125, 0.0, 0.3125, 0.0, 0.3438, 1.0, 0.3438, 1.0, 0.3438, 0.0, 0.3438, 0.0, 0.375, 1.0, 0.375, 1.0, 0.375, 0.0, 0.375, 0.0, 0.4062, 1.0, 0.4062, 1.0, 0.4062, 0.0, 0.4062, 0.0, 0.4375, 1.0, 0.4375, 1.0, 0.4375, 0.0, 0.4375, 0.0, 0.4688, 1.0, 0.4688, 1.0, 0.4688, 0.0, 0.4688, 0.0, 0.5, 1.0, 0.5, 1.0, 0.5, 0.0, 0.5, 0.0, 0.5312, 1.0, 0.5312, 1.0, 0.5312, 0.0, 0.5312, 0.0, 0.5625, 1.0, 0.5625, 1.0, 0.5625, 0.0, 0.5625, 0.0, 0.5938, 1.0, 0.5938, 1.0, 0.5938, 0.0, 0.5938, 0.0, 0.625, 1.0, 0.625, 1.0, 0.625, 0.0, 0.625, 0.0, 0.6562, 1.0, 0.6562, 1.0, 0.6562, 0.0, 0.6562, 0.0, 0.6875, 1.0, 0.6875, 1.0, 0.6875, 0.0, 0.6875, 0.0, 0.7188, 1.0, 0.7188, 1.0, 0.7188, 0.0, 0.7188, 0.0, 0.75, 1.0, 0.75])
me_circle_002.materials.append(mat_terrainrockspreview)
me_circle_002.use_remesh_preserve_volume = False
me_circle_002.use_remesh_preserve_attributes = False
me_circle_002.use_mirror_vertex_groups = False
me_circle_002.update()
me_circle_001 = bpy.data.meshes.new('Circle.001')
me_circle_001.from_pydata([(0.0, 1.0, 0.0), (-0.1951, 0.9808, 0.0), (-0.3827, 0.9239, 0.0), (-0.5556, 0.8315, 0.0), (-0.7071, 0.7071, 0.0), (-0.8315, 0.5556, 0.0), (-0.9239, 0.3827, 0.0), (-0.9808, 0.1951, 0.0), (-1.0, 7.55e-08, 0.0), (-0.9808, -0.1951, 0.0), (-0.9239, -0.3827, 0.0), (-0.8315, -0.5556, 0.0), (-0.7071, -0.7071, 0.0), (-0.5556, -0.8315, 0.0), (-0.3827, -0.9239, 0.0), (-0.1951, -0.9808, 0.0), (3.258e-07, -1.0, 0.0), (0.1951, -0.9808, 0.0), (0.3827, -0.9239, 0.0), (0.5556, -0.8315, 0.0), (0.7071, -0.7071, 0.0), (0.8315, -0.5556, 0.0), (0.9239, -0.3827, 0.0), (0.9808, -0.1951, 0.0), (1.0, 9.656e-07, 0.0), (0.9808, 0.1951, 0.0), (0.9239, 0.3827, 0.0), (0.8315, 0.5556, 0.0), (0.7071, 0.7071, 0.0), (0.5556, 0.8315, 0.0), (0.3827, 0.9239, 0.0), (0.1951, 0.9808, 0.0), (-0.04877, 0.2452, 0.0), (-2.969e-08, 0.25, 0.0), (-0.09567, 0.231, 0.0), (-0.1389, 0.2079, 0.0), (-0.1768, 0.1768, 0.0), (-0.2079, 0.1389, 0.0), (-0.231, 0.09567, 0.0), (-0.2452, 0.04877, 0.0), (-0.25, 9.012e-08, 0.0), (-0.2452, -0.04877, 0.0), (-0.231, -0.09567, 0.0), (-0.2079, -0.1389, 0.0), (-0.1768, -0.1768, 0.0), (-0.1389, -0.2079, 0.0), (-0.09567, -0.231, 0.0), (-0.04877, -0.2452, 0.0), (5.177e-08, -0.25, 0.0), (0.04877, -0.2452, 0.0), (0.09567, -0.231, 0.0), (0.1389, -0.2079, 0.0), (0.1768, -0.1768, 0.0), (0.2079, -0.1389, 0.0), (0.231, -0.09567, 0.0), (0.2452, -0.04877, 0.0), (0.25, 3.126e-07, 0.0), (0.2452, 0.04877, 0.0), (0.231, 0.09567, 0.0), (0.2079, 0.1389, 0.0), (0.1768, 0.1768, 0.0), (0.1389, 0.2079, 0.0), (0.09567, 0.231, 0.0), (0.04877, 0.2452, 0.0)], [], [(33, 0, 1, 32), (32, 1, 2, 34), (34, 2, 3, 35), (35, 3, 4, 36), (36, 4, 5, 37), (37, 5, 6, 38), (38, 6, 7, 39), (39, 7, 8, 40), (40, 8, 9, 41), (41, 9, 10, 42), (42, 10, 11, 43), (43, 11, 12, 44), (44, 12, 13, 45), (45, 13, 14, 46), (46, 14, 15, 47), (47, 15, 16, 48), (48, 16, 17, 49), (49, 17, 18, 50), (50, 18, 19, 51), (51, 19, 20, 52), (52, 20, 21, 53), (53, 21, 22, 54), (54, 22, 23, 55), (55, 23, 24, 56), (56, 24, 25, 57), (57, 25, 26, 58), (58, 26, 27, 59), (59, 27, 28, 60), (60, 28, 29, 61), (61, 29, 30, 62), (62, 30, 31, 63), (63, 31, 0, 33)])
_uv = me_circle_001.uv_layers.new(name='UVMap')
_uv.uv.foreach_set('vector', [1.0, 0.75, 0.0, 0.75, 0.0, 0.7812, 1.0, 0.7812, 1.0, 0.7812, 0.0, 0.7812, 0.0, 0.8125, 1.0, 0.8125, 1.0, 0.8125, 0.0, 0.8125, 0.0, 0.8438, 1.0, 0.8438, 1.0, 0.8438, 0.0, 0.8438, 0.0, 0.875, 1.0, 0.875, 1.0, 0.875, 0.0, 0.875, 0.0, 0.9062, 1.0, 0.9062, 1.0, 0.9062, 0.0, 0.9062, 0.0, 0.9375, 1.0, 0.9375, 1.0, 0.9375, 0.0, 0.9375, 0.0, 0.9688, 1.0, 0.9688, 1.0, 0.9688, 0.0, 0.9688, 0.0, 1.0, 1.0, 1.0, 1.0, -1.878e-06, 0.0, -1.878e-06, 0.0, 0.03125, 1.0, 0.03125, 1.0, 0.03125, 0.0, 0.03125, 0.0, 0.0625, 1.0, 0.0625, 1.0, 0.0625, 0.0, 0.0625, 0.0, 0.09375, 1.0, 0.09375, 1.0, 0.09375, 0.0, 0.09375, 0.0, 0.125, 1.0, 0.125, 1.0, 0.125, 0.0, 0.125, 0.0, 0.1562, 1.0, 0.1562, 1.0, 0.1562, 0.0, 0.1562, 0.0, 0.1875, 1.0, 0.1875, 1.0, 0.1875, 0.0, 0.1875, 0.0, 0.2188, 1.0, 0.2188, 1.0, 0.2188, 0.0, 0.2188, 0.0, 0.25, 1.0, 0.25, 1.0, 0.25, 0.0, 0.25, 0.0, 0.2812, 1.0, 0.2812, 1.0, 0.2812, 0.0, 0.2812, 0.0, 0.3125, 1.0, 0.3125, 1.0, 0.3125, 0.0, 0.3125, 0.0, 0.3438, 1.0, 0.3438, 1.0, 0.3438, 0.0, 0.3438, 0.0, 0.375, 1.0, 0.375, 1.0, 0.375, 0.0, 0.375, 0.0, 0.4062, 1.0, 0.4062, 1.0, 0.4062, 0.0, 0.4062, 0.0, 0.4375, 1.0, 0.4375, 1.0, 0.4375, 0.0, 0.4375, 0.0, 0.4688, 1.0, 0.4688, 1.0, 0.4688, 0.0, 0.4688, 0.0, 0.5, 1.0, 0.5, 1.0, 0.5, 0.0, 0.5, 0.0, 0.5312, 1.0, 0.5312, 1.0, 0.5312, 0.0, 0.5312, 0.0, 0.5625, 1.0, 0.5625, 1.0, 0.5625, 0.0, 0.5625, 0.0, 0.5938, 1.0, 0.5938, 1.0, 0.5938, 0.0, 0.5938, 0.0, 0.625, 1.0, 0.625, 1.0, 0.625, 0.0, 0.625, 0.0, 0.6562, 1.0, 0.6562, 1.0, 0.6562, 0.0, 0.6562, 0.0, 0.6875, 1.0, 0.6875, 1.0, 0.6875, 0.0, 0.6875, 0.0, 0.7188, 1.0, 0.7188, 1.0, 0.7188, 0.0, 0.7188, 0.0, 0.75, 1.0, 0.75])
me_circle_001.materials.append(mat_terraingrowthpreview)
me_circle_001.use_remesh_preserve_volume = False
me_circle_001.use_remesh_preserve_attributes = False
me_circle_001.use_mirror_vertex_groups = False
me_circle_001.update()

# ---- objects
ob_worldmaprenderer = bpy.data.objects.new('WorldMapRenderer', cam_camera_001)
ob_output = bpy.data.objects.new('Output', me_plane_004)
ob_worldmapfinal = bpy.data.objects.new('WorldMapFinal', me_plane_003)
ob_edgeindicator = bpy.data.objects.new('EdgeIndicator', me_plane_009)
ob_brushindicator = bpy.data.objects.new('BrushIndicator', me_circle_006)
ob_softindicator = bpy.data.objects.new('SoftIndicator', me_circle_007)
ob_camera = bpy.data.objects.new('Camera', cam_camera)
ob_panel = bpy.data.objects.new('Panel', me_plane)
ob_enablecolor = bpy.data.objects.new('EnableColor', me_plane_007)
ob_enablealpha = bpy.data.objects.new('EnableAlpha', me_plane_006)
ob_panel_001 = bpy.data.objects.new('Panel.001', me_plane_005)
ob_alphadial = bpy.data.objects.new('AlphaDial', me_circle_000)
ob_dial_005 = bpy.data.objects.new('Dial.005', me_marker)
ob_world = bpy.data.objects.new('World', me_plane_002)
ob_world_001 = bpy.data.objects.new('World.001', me_plane_012)
ob_softnessdial = bpy.data.objects.new('SoftnessDial', me_circle_005)
ob_dial_004 = bpy.data.objects.new('Dial.004', me_marker)
ob_radiusdial = bpy.data.objects.new('RadiusDial', me_circle_004)
ob_dial_003 = bpy.data.objects.new('Dial.003', me_marker)
ob_brushpreview = bpy.data.objects.new('BrushPreview', me_plane_001)
ob_waterdial = bpy.data.objects.new('WaterDial', me_circle_003)
ob_dial_001 = bpy.data.objects.new('Dial.001', me_marker)
ob_rockdial = bpy.data.objects.new('RockDial', me_circle_002)
ob_dial_002 = bpy.data.objects.new('Dial.002', me_marker)
ob_growthdial = bpy.data.objects.new('GrowthDial', me_circle_001)
ob_dial = bpy.data.objects.new('Dial', me_marker)

# ---- transforms, parenting, visibility, modifiers, constraints
ob_worldmaprenderer.location = (3.0, 0.0, 14.0)
ob_worldmaprenderer.lineart.crease_threshold = 0.0
ob_output.parent = ob_worldmaprenderer
ob_output.matrix_parent_inverse = Matrix(((1.0, 0.0, 0.0, -3.0), (0.0, 1.0, 0.0, -0.0), (0.0, 0.0, 1.0, -6.0), (0.0, 0.0, 0.0, 1.0)))
ob_output.location = (3.0, -1.55, 5.0)
ob_output.lineart.crease_threshold = 0.0
ob_worldmapfinal.parent = ob_worldmaprenderer
ob_worldmapfinal.matrix_parent_inverse = Matrix(((1.0, 0.0, 0.0, -7.0), (0.0, 1.0, 0.0, -0.0), (0.0, 0.0, 1.0, -1.0), (0.0, 0.0, 0.0, 1.0)))
ob_worldmapfinal.location = (7.0, 0.0, 0.0)
ob_worldmapfinal.scale = (1.0, 0.5625, 1.0)
ob_worldmapfinal.lineart.crease_threshold = 0.0
ob_edgeindicator.location = (0.0, 0.0, -0.05)
ob_edgeindicator.color = (0.0, 1.0, 1.0, 1.0)
ob_edgeindicator.lineart.crease_threshold = 0.0
ob_brushindicator.location = (0.0, 0.0, -0.02)
ob_brushindicator.color = (1.0, 0.0, 0.0, 1.0)
ob_brushindicator.lineart.crease_threshold = 0.0
ob_softindicator.parent = ob_brushindicator
ob_softindicator.matrix_parent_inverse = Matrix(((1.0, 0.0, 0.0, -0.0), (0.0, 1.0, 0.0, -0.0), (0.0, 0.0, 1.0, -2.0), (0.0, 0.0, 0.0, 1.0)))
ob_softindicator.location = (0.0, 0.0, 2.0)
ob_softindicator.scale = (0.5, 0.5, 0.5)
ob_softindicator.color = (0.5, 0.0, 0.0, 1.0)
ob_softindicator.lineart.crease_threshold = 0.0
ob_camera.location = (0.0, 0.0, 10.0)
ob_camera.lock_rotations_4d = False
ob_camera.empty_display_type = 'ARROWS'
ob_camera.color = (0.0, 0.0, 0.0, 0.0)
ob_camera.display_type = 'WIRE'
ob_camera.lineart.crease_threshold = 0.0
ob_panel.parent = ob_camera
ob_panel.matrix_parent_inverse = Matrix(((1.0, 0.0, 0.0, -0.0), (0.0, 1.0, 0.0, -0.0), (0.0, 0.0, 1.0, -10.0), (0.0, 0.0, 0.0, 1.0)))
ob_panel.location = (-5.0, 2.85, 0.0)
ob_panel.lineart.crease_threshold = 0.0
_vg = ob_panel.vertex_groups.new(name='Group')
ob_enablecolor.parent = ob_panel
ob_enablecolor.matrix_parent_inverse = Matrix(((1.0, 0.0, 0.0, 5.0), (0.0, 1.0, 0.0, -2.85), (0.0, 0.0, 1.0, 0.0), (0.0, 0.0, 0.0, 1.0)))
ob_enablecolor.location = (-4.94, 2.03, 0.0)
ob_enablecolor.lineart.crease_threshold = 0.0
ob_enablealpha.parent = ob_panel
ob_enablealpha.matrix_parent_inverse = Matrix(((1.0, 0.0, 0.0, 5.0), (0.0, 1.0, 0.0, -2.85), (0.0, 0.0, 1.0, 0.0), (0.0, 0.0, 0.0, 1.0)))
ob_enablealpha.location = (-4.94, 2.09, 0.0)
ob_enablealpha.lineart.crease_threshold = 0.0
ob_panel_001.parent = ob_panel
ob_panel_001.matrix_parent_inverse = Matrix(((1.0, 0.0, 0.0, 5.0), (0.0, 1.0, 0.0, -2.85), (0.0, 0.0, 1.0, 0.0), (0.0, 0.0, 0.0, 1.0)))
ob_panel_001.location = (-5.0, 2.85, 0.0)
ob_panel_001.lineart.crease_threshold = 0.0
_vg = ob_panel_001.vertex_groups.new(name='Group')
ob_alphadial.parent = ob_panel
ob_alphadial.matrix_parent_inverse = Matrix(((1.0, 0.0, 0.0, 6.0), (0.0, 1.0, 0.0, -3.01), (0.0, 0.0, 1.0, -2.0), (0.0, 0.0, 0.0, 1.0)))
ob_alphadial.location = (-5.79, 2.655, 2.025)
ob_alphadial.scale = (0.06248, 0.06249, 0.06311)
ob_alphadial.lineart.crease_threshold = 0.0
ob_dial_005.parent = ob_alphadial
ob_dial_005.matrix_parent_inverse = Matrix(((16.0, 9.685e-07, 0.0, 76.66), (-9.537e-07, 16.0, 0.0, -39.93), (0.0, 4.441e-16, 15.84, -0.4), (0.0, 0.0, 0.0, 1.0)))
ob_dial_005.location = (-4.79, 2.495, 0.03787)
ob_dial_005.scale = (0.125, 0.125, 0.1262)
ob_dial_005.lineart.crease_threshold = 0.0
ob_world.parent = ob_panel
ob_world.matrix_parent_inverse = Matrix(((1.0, 0.0, 0.0, 5.0), (0.0, 1.0, 0.0, -2.85), (0.0, 0.0, 1.0, 0.0), (0.0, 0.0, 0.0, 1.0)))
ob_world.location = (-5.0, 2.85, -0.1)
ob_world.color = (0.5071, 0.1365, 0.02243, 1.0)
ob_world.lineart.crease_threshold = 0.0
ob_world_001.parent = ob_world
ob_world_001.matrix_parent_inverse = Matrix(((1.0, 0.0, 0.0, 5.0), (0.0, 1.0, 0.0, -2.85), (0.0, 0.0, 1.0, 0.1), (0.0, 0.0, 0.0, 1.0)))
ob_world_001.location = (-5.0, 2.85, -0.2)
ob_world_001.scale = (1.014, 1.0, 1.0)
ob_world_001.color = (0.5071, 0.1365, 0.02243, 1.0)
ob_world_001.lineart.crease_threshold = 0.0
ob_softnessdial.parent = ob_panel
ob_softnessdial.matrix_parent_inverse = Matrix(((1.0, 0.0, 0.0, 6.0), (0.0, 1.0, 0.0, -3.01), (0.0, 0.0, 1.0, -2.0), (0.0, 0.0, 0.0, 1.0)))
ob_softnessdial.location = (-5.79, 2.785, 2.025)
ob_softnessdial.scale = (0.06248, 0.06249, 0.06311)
ob_softnessdial.lineart.crease_threshold = 0.0
ob_dial_004.parent = ob_softnessdial
ob_dial_004.matrix_parent_inverse = Matrix(((2.0, 0.0, 0.0, 6.2), (0.0, 2.0, 0.0, 1.0), (0.0, 0.0, 2.0, 0.0), (0.0, 0.0, 0.0, 1.0)))
ob_dial_004.location = (-3.1, -0.5, 0.1)
ob_dial_004.lineart.crease_threshold = 0.0
ob_radiusdial.parent = ob_panel
ob_radiusdial.matrix_parent_inverse = Matrix(((1.0, 0.0, 0.0, 6.0), (0.0, 1.0, 0.0, -3.01), (0.0, 0.0, 1.0, -2.0), (0.0, 0.0, 0.0, 1.0)))
ob_radiusdial.location = (-5.79, 2.915, 2.025)
ob_radiusdial.scale = (0.06248, 0.06249, 0.06311)
ob_radiusdial.lineart.crease_threshold = 0.0
ob_dial_003.parent = ob_radiusdial
ob_dial_003.matrix_parent_inverse = Matrix(((2.0, 0.0, 0.0, 6.2), (0.0, 2.0, 0.0, 1.0), (0.0, 0.0, 2.0, 0.0), (0.0, 0.0, 0.0, 1.0)))
ob_dial_003.location = (-3.1, -0.5, 0.1)
ob_dial_003.lineart.crease_threshold = 0.0
ob_brushpreview.parent = ob_panel
ob_brushpreview.matrix_parent_inverse = Matrix(((1.0, 0.0, 0.0, 6.0), (0.0, 1.0, 0.0, -3.01), (0.0, 0.0, 1.0, -2.0), (0.0, 0.0, 0.0, 1.0)))
ob_brushpreview.location = (-5.85, 2.44, 2.025)
ob_brushpreview.scale = (0.125, 0.125, 0.1262)
ob_brushpreview.color = (0.0, 1.0, 1.0, 1.0)
ob_brushpreview.lineart.crease_threshold = 0.0
ob_waterdial.parent = ob_panel
ob_waterdial.matrix_parent_inverse = Matrix(((1.0, 0.0, 0.0, 6.0), (0.0, 1.0, 0.0, -3.01), (0.0, 0.0, 1.0, -2.0), (0.0, 0.0, 0.0, 1.0)))
ob_waterdial.location = (-5.92, 2.78, 2.025)
ob_waterdial.scale = (0.06248, 0.06249, 0.06311)
ob_waterdial.color = (0.0, 0.0, 0.0, 1.0)
ob_waterdial.lineart.crease_threshold = 0.0
ob_dial_001.parent = ob_waterdial
ob_dial_001.matrix_parent_inverse = Matrix(((2.0, 0.0, 0.0, 6.2), (0.0, 2.0, 0.0, -1.0), (0.0, 0.0, 2.0, 0.0), (0.0, 0.0, 0.0, 1.0)))
ob_dial_001.location = (-3.1, 0.5, 0.1)
ob_dial_001.lineart.crease_threshold = 0.0
ob_rockdial.parent = ob_panel
ob_rockdial.matrix_parent_inverse = Matrix(((1.0, 0.0, 0.0, 6.0), (0.0, 1.0, 0.0, -3.01), (0.0, 0.0, 1.0, -2.0), (0.0, 0.0, 0.0, 1.0)))
ob_rockdial.location = (-5.92, 2.65, 2.025)
ob_rockdial.scale = (0.06248, 0.06249, 0.06311)
ob_rockdial.color = (0.0, 0.0, 0.0, 1.0)
ob_rockdial.lineart.crease_threshold = 0.0
ob_dial_002.parent = ob_rockdial
ob_dial_002.matrix_parent_inverse = Matrix(((2.0, 0.0, 0.0, 6.2), (0.0, 2.0, 0.0, 1.0), (0.0, 0.0, 2.0, 0.0), (0.0, 0.0, 0.0, 1.0)))
ob_dial_002.location = (-3.1, -0.5, 0.1)
ob_dial_002.lineart.crease_threshold = 0.0
ob_growthdial.parent = ob_panel
ob_growthdial.matrix_parent_inverse = Matrix(((1.0, 0.0, 0.0, 6.0), (0.0, 1.0, 0.0, -3.01), (0.0, 0.0, 1.0, -2.0), (0.0, 0.0, 0.0, 1.0)))
ob_growthdial.location = (-5.92, 2.91, 2.025)
ob_growthdial.scale = (0.06248, 0.06249, 0.06311)
ob_growthdial.color = (0.0, 0.0, 0.0, 1.0)
ob_growthdial.lineart.crease_threshold = 0.0
ob_dial.parent = ob_growthdial
ob_dial.matrix_parent_inverse = Matrix(((2.0, 0.0, 0.0, 6.2), (0.0, 2.0, 0.0, -3.0), (0.0, 0.0, 2.0, 0.0), (0.0, 0.0, 0.0, 1.0)))
ob_dial.location = (-3.1, 1.5, 0.1)
ob_dial.lineart.crease_threshold = 0.0

# ---- collection membership
col_collection_1.objects.link(ob_worldmaprenderer)
col_collection_1.objects.link(ob_output)
col_collection_1.objects.link(ob_worldmapfinal)
col_collection_1.objects.link(ob_edgeindicator)
col_collection_1.objects.link(ob_brushindicator)
col_collection_1.objects.link(ob_softindicator)
col_collection_1.objects.link(ob_camera)
col_collection_1.objects.link(ob_panel)
col_collection_1.objects.link(ob_enablecolor)
col_collection_1.objects.link(ob_enablealpha)
col_collection_1.objects.link(ob_panel_001)
col_collection_1.objects.link(ob_alphadial)
col_collection_1.objects.link(ob_dial_005)
col_collection_1.objects.link(ob_world)
col_collection_1.objects.link(ob_world_001)
col_collection_1.objects.link(ob_softnessdial)
col_collection_1.objects.link(ob_dial_004)
col_collection_1.objects.link(ob_radiusdial)
col_collection_1.objects.link(ob_dial_003)
col_collection_1.objects.link(ob_brushpreview)
col_collection_1.objects.link(ob_waterdial)
col_collection_1.objects.link(ob_dial_001)
col_collection_1.objects.link(ob_rockdial)
col_collection_1.objects.link(ob_dial_002)
col_collection_1.objects.link(ob_growthdial)
col_collection_1.objects.link(ob_dial)

# ---- scene / render settings (as saved in the file)
scene.camera = ob_camera
scene.frame_start = 1; scene.frame_end = 250; scene.frame_set(0)
scene.render.engine = 'BLENDER_EEVEE_NEXT'
scene.render.resolution_percentage = 50
scene.render.dither_intensity = 0.0
scene.cycles.use_denoising = False
scene.cycles.samples = 128
scene.cycles.sampling_pattern = 'TABULATED_SOBOL'
scene.cycles.use_adaptive_sampling = False
scene.cycles.use_light_tree = False
scene.cycles.blur_glossy = 0.0
scene.cycles.sample_clamp_indirect = 0.0
scene.view_settings.view_transform = 'Standard'
bpy.context.view_layer.update()

# ---- added for rendering (the .blend has no usable light): sun
light_auto_sun = bpy.data.lights.new('AutoSun', 'SUN')
light_auto_sun.energy = 3.0
light_auto_sun.angle = 0.0523599
ob_auto_sun = bpy.data.objects.new('AutoSun', light_auto_sun)
scene.collection.objects.link(ob_auto_sun)
ob_auto_sun.rotation_euler = (0.872665, 0.174533, 0.523599)
bpy.context.view_layer.update()
